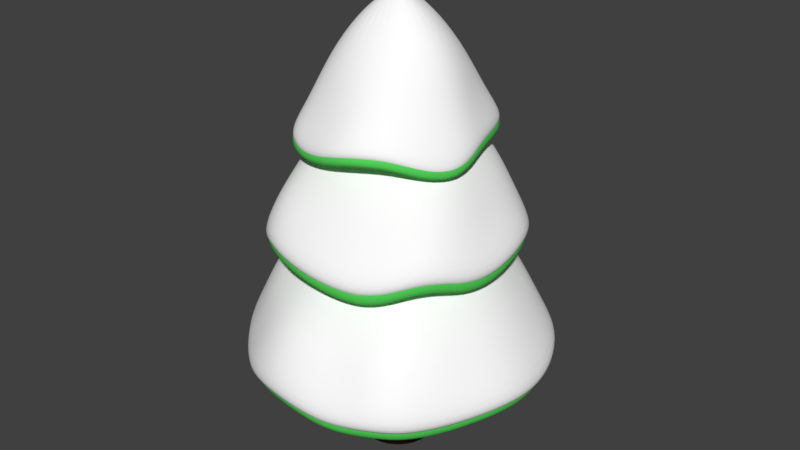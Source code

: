 # Source: SnowPineTree.blend  (saved by Blender 2.79.0; exported with 4.5.12 LTS)
import bpy
from mathutils import Matrix  # noqa: F401  (used for matrix-valued properties, if any)

bpy.ops.wm.read_factory_settings(use_empty=True)
scene = bpy.context.scene
scene.name = 'Scene'

# ---- collections
col_collection_1 = bpy.data.collections.new('Collection 1'); scene.collection.children.link(col_collection_1)

# ---- materials (node trees are filled in below, after node groups)
mat_pinetreebark = bpy.data.materials.new('PineTreeBark')
mat_pinetreebark.alpha_threshold = 0.0
mat_pinetreebark.use_transparent_shadow = False
mat_pinetreebark.diffuse_color = (0.02365, 0.009251, 0.01057, 1.0)
mat_pinetreebark.roughness = 0.5
mat_pinetreeleaves = bpy.data.materials.new('PineTreeLeaves')
mat_pinetreeleaves.alpha_threshold = 0.0
mat_pinetreeleaves.use_transparent_shadow = False
mat_pinetreeleaves.diffuse_color = (0.0927, 0.6738, 0.1039, 1.0)
mat_pinetreeleaves.roughness = 0.5
mat_pinetreeleaves.line_color = (0.0, 0.0, 0.0, 1.0)
mat_pinetreesnow = bpy.data.materials.new('PineTreeSnow')
mat_pinetreesnow.alpha_threshold = 0.0
mat_pinetreesnow.use_transparent_shadow = False
mat_pinetreesnow.diffuse_color = (1.0, 1.0, 1.0, 1.0)
mat_pinetreesnow.roughness = 0.5

# ---- material node trees

# ---- world
world_world = bpy.data.worlds.new('World'); scene.world = world_world
world_world.color = (0.05088, 0.05088, 0.05088)
world_world.use_sun_shadow = False
world_world.sun_shadow_jitter_overblur = 0.0
world_world.cycles.sampling_method = 'MANUAL'

# ---- meshes
me_cylinder_003 = bpy.data.meshes.new('Cylinder.003')
me_cylinder_003.from_pydata([], [], [])
me_cylinder_003.use_remesh_preserve_volume = False
me_cylinder_003.use_remesh_preserve_attributes = False
me_cylinder_003.use_mirror_vertex_groups = False
me_cylinder_003.update()
me_cylinder = bpy.data.meshes.new('Cylinder')
me_cylinder.from_pydata([(0.0, 1.0, -1.65), (2.245e-08, 0.8109, 0.35), (0.1951, 0.9808, -1.65), (0.1582, 0.7954, 0.35), (0.3827, 0.9239, -1.65), (0.3103, 0.7492, 0.35), (0.5556, 0.8315, -1.65), (0.4505, 0.6743, 0.35), (0.7071, 0.7071, -1.65), (0.5734, 0.5734, 0.35), (0.8315, 0.5556, -1.65), (0.6743, 0.4505, 0.35), (0.9239, 0.3827, -1.65), (0.7492, 0.3103, 0.35), (0.9808, 0.1951, -1.65), (0.7954, 0.1582, 0.35), (1.0, 7.55e-08, -1.65), (0.8109, 1.151e-07, 0.35), (0.9808, -0.1951, -1.65), (0.7954, -0.1582, 0.35), (0.9239, -0.3827, -1.65), (0.7492, -0.3103, 0.35), (0.8315, -0.5556, -1.65), (0.6743, -0.4505, 0.35), (0.7071, -0.7071, -1.65), (0.5734, -0.5734, 0.35), (0.5556, -0.8315, -1.65), (0.4505, -0.6743, 0.35), (0.3827, -0.9239, -1.65), (0.3103, -0.7492, 0.35), (0.1951, -0.9808, -1.65), (0.1582, -0.7954, 0.35), (-3.258e-07, -1.0, -1.65), (-2.418e-07, -0.8109, 0.35), (-0.1951, -0.9808, -1.65), (-0.1582, -0.7954, 0.35), (-0.3827, -0.9239, -1.65), (-0.3103, -0.7492, 0.35), (-0.5556, -0.8315, -1.65), (-0.4505, -0.6743, 0.35), (-0.7071, -0.7071, -1.65), (-0.5734, -0.5734, 0.35), (-0.8315, -0.5556, -1.65), (-0.6743, -0.4505, 0.35), (-0.9239, -0.3827, -1.65), (-0.7492, -0.3103, 0.35), (-0.9808, -0.1951, -1.65), (-0.7954, -0.1582, 0.35), (-1.0, 9.656e-07, -1.65), (-0.8109, 8.369e-07, 0.35), (-0.9808, 0.1951, -1.65), (-0.7954, 0.1582, 0.35), (-0.9239, 0.3827, -1.65), (-0.7492, 0.3103, 0.35), (-0.8315, 0.5556, -1.65), (-0.6743, 0.4505, 0.35), (-0.7071, 0.7071, -1.65), (-0.5734, 0.5734, 0.35), (-0.5556, 0.8315, -1.65), (-0.4505, 0.6743, 0.35), (-0.3827, 0.9239, -1.65), (-0.3103, 0.7492, 0.35), (-0.1951, 0.9808, -1.65), (-0.1582, 0.7954, 0.35)], [], [(0, 1, 3, 2), (2, 3, 5, 4), (4, 5, 7, 6), (6, 7, 9, 8), (8, 9, 11, 10), (10, 11, 13, 12), (12, 13, 15, 14), (14, 15, 17, 16), (16, 17, 19, 18), (18, 19, 21, 20), (20, 21, 23, 22), (22, 23, 25, 24), (24, 25, 27, 26), (26, 27, 29, 28), (28, 29, 31, 30), (30, 31, 33, 32), (32, 33, 35, 34), (34, 35, 37, 36), (36, 37, 39, 38), (38, 39, 41, 40), (40, 41, 43, 42), (42, 43, 45, 44), (44, 45, 47, 46), (46, 47, 49, 48), (48, 49, 51, 50), (50, 51, 53, 52), (52, 53, 55, 54), (54, 55, 57, 56), (56, 57, 59, 58), (58, 59, 61, 60), (60, 61, 63, 62), (62, 63, 1, 0)])
me_cylinder.polygons.foreach_set('use_smooth', [True] * 32)
me_cylinder.materials.append(mat_pinetreebark)
me_cylinder.use_remesh_preserve_volume = False
me_cylinder.use_remesh_preserve_attributes = False
me_cylinder.use_mirror_vertex_groups = False
me_cylinder.update()
me_cylinder_007 = bpy.data.meshes.new('Cylinder.007')
me_cylinder_007.from_pydata([(0.01974, 1.354, -1.461), (0.03076, 0.6386, -0.2916), (0.256, 1.341, -1.522), (0.1553, 0.6263, -0.2916), (0.4893, 1.274, -1.567), (0.2751, 0.59, -0.2916), (0.7434, 1.139, -1.519), (0.3855, 0.531, -0.2916), (0.9797, 0.9557, -1.446), (0.4823, 0.4516, -0.2916), (1.153, 0.7492, -1.444), (0.5617, 0.3548, -0.2916), (1.274, 0.519, -1.473), (0.6207, 0.2444, -0.2916), (1.347, 0.2683, -1.489), (0.6571, 0.1246, -0.2916), (1.377, 0.005406, -1.474), (0.6694, 1.935e-07, -0.2916), (1.351, -0.2425, -1.456), (0.6571, -0.1246, -0.2916), (1.268, -0.4883, -1.461), (0.6207, -0.2444, -0.2916), (1.126, -0.7927, -1.464), (0.5617, -0.3548, -0.2916), (0.9494, -1.051, -1.463), (0.4823, -0.4516, -0.2916), (0.7601, -1.184, -1.456), (0.3855, -0.531, -0.2916), (0.5628, -1.254, -1.481), (0.2751, -0.59, -0.2916), (0.3238, -1.323, -1.5), (0.1553, -0.6263, -0.2916), (0.05063, -1.355, -1.464), (0.03076, -0.6386, -0.2916), (-0.2282, -1.336, -1.445), (-0.09382, -0.6263, -0.2916), (-0.4823, -1.252, -1.483), (-0.2136, -0.59, -0.2916), (-0.6975, -1.121, -1.526), (-0.324, -0.531, -0.2916), (-0.8885, -0.9535, -1.531), (-0.4208, -0.4516, -0.2916), (-1.07, -0.7491, -1.491), (-0.5002, -0.3548, -0.2916), (-1.213, -0.516, -1.442), (-0.5592, -0.2444, -0.2916), (-1.292, -0.2631, -1.436), (-0.5956, -0.1246, -0.2916), (-1.318, 0.0003122, -1.435), (-0.6078, 7.619e-07, -0.2916), (-1.288, 0.2781, -1.403), (-0.5956, 0.1246, -0.2916), (-1.21, 0.5422, -1.383), (-0.5592, 0.2444, -0.2916), (-1.09, 0.7675, -1.447), (-0.5002, 0.3548, -0.2916), (-0.9266, 0.9646, -1.493), (-0.4208, 0.4516, -0.2916), (-0.7216, 1.129, -1.474), (-0.324, 0.531, -0.2916), (-0.4919, 1.25, -1.454), (-0.2136, 0.59, -0.2916), (-0.2422, 1.327, -1.458), (-0.09382, 0.6263, -0.2916), (0.03344, 1.213, -1.12), (0.04115, 1.087, -0.7871), (0.03524, 0.8569, -0.5443), (0.2015, 0.8285, -0.5478), (0.2525, 1.038, -0.7943), (0.2514, 1.182, -1.155), (0.3702, 0.755, -0.5546), (0.4729, 0.9247, -0.8081), (0.4691, 1.093, -1.195), (0.519, 0.6649, -0.5591), (0.6625, 0.7963, -0.8201), (0.6958, 0.9695, -1.168), (0.6344, 0.5666, -0.5635), (0.7942, 0.6787, -0.8312), (0.8816, 0.8191, -1.139), (0.7188, 0.4497, -0.5726), (0.8819, 0.5422, -0.8504), (1.009, 0.649, -1.15), (0.7847, 0.3123, -0.5777), (0.9497, 0.3798, -0.8633), (1.118, 0.448, -1.178), (0.8311, 0.1592, -0.5777), (1.005, 0.1938, -0.8639), (1.184, 0.2291, -1.189), (0.8468, 1.473e-07, -0.5777), (1.022, 0.000527, -0.8608), (1.199, 0.002573, -1.166), (0.8311, -0.1592, -0.5777), (0.993, -0.1906, -0.845), (1.153, -0.2148, -1.117), (0.7847, -0.3123, -0.5777), (0.9303, -0.376, -0.8349), (1.071, -0.4366, -1.086), (0.7093, -0.4534, -0.5777), (0.8384, -0.5636, -0.8178), (0.9529, -0.7003, -1.039), (0.6078, -0.577, -0.5777), (0.7192, -0.731, -0.808), (0.8102, -0.931, -1.028), (0.4841, -0.6785, -0.5777), (0.5735, -0.8482, -0.8236), (0.6525, -1.047, -1.067), (0.3431, -0.7539, -0.5777), (0.4091, -0.9224, -0.8557), (0.4786, -1.101, -1.134), (0.19, -0.8004, -0.5777), (0.2248, -0.9758, -0.8608), (0.2729, -1.154, -1.166), (0.03076, -0.8161, -0.5777), (0.03194, -1.003, -0.843), (0.04141, -1.194, -1.115), (-0.1284, -0.8004, -0.5777), (-0.1613, -0.9885, -0.8326), (-0.1931, -1.183, -1.088), (-0.2815, -0.7539, -0.5777), (-0.3482, -0.9278, -0.8417), (-0.4142, -1.106, -1.121), (-0.4219, -0.6832, -0.566), (-0.5192, -0.8394, -0.8305), (-0.6102, -0.981, -1.172), (-0.5443, -0.59, -0.545), (-0.6673, -0.7322, -0.7888), (-0.781, -0.8369, -1.168), (-0.6452, -0.4703, -0.5349), (-0.7895, -0.5907, -0.7659), (-0.9319, -0.666, -1.134), (-0.7212, -0.3253, -0.545), (-0.8827, -0.4099, -0.7888), (-1.049, -0.4595, -1.122), (-0.7689, -0.1639, -0.566), (-0.9418, -0.2061, -0.8328), (-1.117, -0.2303, -1.145), (-0.7853, 8.737e-07, -0.5777), (-0.9621, 0.002308, -0.8563), (-1.138, 0.01022, -1.127), (-0.7696, 0.1592, -0.5777), (-0.9399, 0.2113, -0.825), (-1.109, 0.2694, -1.059), (-0.7232, 0.3123, -0.5777), (-0.8815, 0.406, -0.8063), (-1.038, 0.5075, -1.018), (-0.6478, 0.4534, -0.5777), (-0.7915, 0.5694, -0.825), (-0.9351, 0.6943, -1.076), (-0.5463, 0.577, -0.5777), (-0.6711, 0.7053, -0.8576), (-0.797, 0.8431, -1.156), (-0.4226, 0.6785, -0.5777), (-0.5211, 0.8274, -0.8627), (-0.6211, 0.9769, -1.167), (-0.2803, 0.7652, -0.5685), (-0.3462, 0.9476, -0.8395), (-0.4196, 1.088, -1.153), (-0.125, 0.8317, -0.5521), (-0.1552, 1.046, -0.8051), (-0.1985, 1.178, -1.136), (0.01232, 1.24, -1.546), (0.2242, 1.23, -1.611), (0.4363, 1.17, -1.654), (0.6711, 1.045, -1.604), (0.8927, 0.8747, -1.524), (1.055, 0.6843, -1.516), (1.164, 0.4749, -1.546), (1.231, 0.2462, -1.564), (1.259, 0.007801, -1.551), (1.237, -0.2162, -1.536), (1.163, -0.4434, -1.542), (1.03, -0.7273, -1.553), (0.8656, -0.9716, -1.554), (0.695, -1.092, -1.544), (0.5197, -1.151, -1.563), (0.3051, -1.207, -1.577), (0.0541, -1.236, -1.544), (-0.2035, -1.218, -1.52), (-0.4372, -1.143, -1.547), (-0.6341, -1.024, -1.585), (-0.8097, -0.8704, -1.587), (-0.9737, -0.6839, -1.554), (-1.104, -0.4711, -1.511), (-1.177, -0.2402, -1.504), (-1.2, 0.0004198, -1.504), (-1.174, 0.2536, -1.474), (-1.103, 0.4945, -1.471), (-0.9949, 0.7024, -1.543), (-0.8452, 0.8862, -1.585), (-0.6591, 1.035, -1.565), (-0.4508, 1.145, -1.539), (-0.2234, 1.214, -1.535), (0.01005, 1.128, -1.585), (0.2037, 1.119, -1.641), (0.3992, 1.062, -1.674), (0.6109, 0.9497, -1.632), (0.8118, 0.7951, -1.56), (0.9609, 0.6215, -1.552), (1.06, 0.4314, -1.578), (1.121, 0.2235, -1.593), (1.146, 0.007887, -1.583), (1.128, -0.1958, -1.572), (1.06, -0.4045, -1.577), (0.9402, -0.6585, -1.59), (0.7899, -0.8798, -1.587), (0.6343, -0.9936, -1.58), (0.4747, -1.048, -1.595), (0.2798, -1.096, -1.604), (0.05259, -1.122, -1.576), (-0.1813, -1.106, -1.551), (-0.3949, -1.038, -1.567), (-0.5763, -0.9294, -1.597), (-0.7378, -0.7904, -1.598), (-0.8847, -0.621, -1.575), (-1.0, -0.4278, -1.543), (-1.066, -0.2181, -1.539), (-1.087, 0.0003254, -1.538), (-1.063, 0.2289, -1.514), (-0.9998, 0.4473, -1.522), (-0.902, 0.6384, -1.591), (-0.7658, 0.8078, -1.628), (-0.5978, 0.9434, -1.609), (-0.4093, 1.042, -1.582), (-0.2028, 1.104, -1.573)], [], [(66, 1, 3, 67), (67, 3, 5, 70), (70, 5, 7, 73), (73, 7, 9, 76), (76, 9, 11, 79), (79, 11, 13, 82), (82, 13, 15, 85), (85, 15, 17, 88), (88, 17, 19, 91), (91, 19, 21, 94), (94, 21, 23, 97), (97, 23, 25, 100), (100, 25, 27, 103), (103, 27, 29, 106), (106, 29, 31, 109), (109, 31, 33, 112), (112, 33, 35, 115), (115, 35, 37, 118), (118, 37, 39, 121), (121, 39, 41, 124), (124, 41, 43, 127), (127, 43, 45, 130), (130, 45, 47, 133), (133, 47, 49, 136), (136, 49, 51, 139), (139, 51, 53, 142), (142, 53, 55, 145), (145, 55, 57, 148), (148, 57, 59, 151), (151, 59, 61, 154), (154, 61, 63, 157), (157, 63, 1, 66), (14, 16, 168, 167), (62, 159, 64, 0), (159, 158, 65, 64), (158, 157, 66, 65), (60, 156, 159, 62), (156, 155, 158, 159), (155, 154, 157, 158), (58, 153, 156, 60), (153, 152, 155, 156), (152, 151, 154, 155), (56, 150, 153, 58), (150, 149, 152, 153), (149, 148, 151, 152), (54, 147, 150, 56), (147, 146, 149, 150), (146, 145, 148, 149), (52, 144, 147, 54), (144, 143, 146, 147), (143, 142, 145, 146), (50, 141, 144, 52), (141, 140, 143, 144), (140, 139, 142, 143), (48, 138, 141, 50), (138, 137, 140, 141), (137, 136, 139, 140), (46, 135, 138, 48), (135, 134, 137, 138), (134, 133, 136, 137), (44, 132, 135, 46), (132, 131, 134, 135), (131, 130, 133, 134), (42, 129, 132, 44), (129, 128, 131, 132), (128, 127, 130, 131), (40, 126, 129, 42), (126, 125, 128, 129), (125, 124, 127, 128), (38, 123, 126, 40), (123, 122, 125, 126), (122, 121, 124, 125), (36, 120, 123, 38), (120, 119, 122, 123), (119, 118, 121, 122), (34, 117, 120, 36), (117, 116, 119, 120), (116, 115, 118, 119), (32, 114, 117, 34), (114, 113, 116, 117), (113, 112, 115, 116), (30, 111, 114, 32), (111, 110, 113, 114), (110, 109, 112, 113), (28, 108, 111, 30), (108, 107, 110, 111), (107, 106, 109, 110), (26, 105, 108, 28), (105, 104, 107, 108), (104, 103, 106, 107), (24, 102, 105, 26), (102, 101, 104, 105), (101, 100, 103, 104), (22, 99, 102, 24), (99, 98, 101, 102), (98, 97, 100, 101), (20, 96, 99, 22), (96, 95, 98, 99), (95, 94, 97, 98), (18, 93, 96, 20), (93, 92, 95, 96), (92, 91, 94, 95), (16, 90, 93, 18), (90, 89, 92, 93), (89, 88, 91, 92), (14, 87, 90, 16), (87, 86, 89, 90), (86, 85, 88, 89), (12, 84, 87, 14), (84, 83, 86, 87), (83, 82, 85, 86), (10, 81, 84, 12), (81, 80, 83, 84), (80, 79, 82, 83), (8, 78, 81, 10), (78, 77, 80, 81), (77, 76, 79, 80), (6, 75, 78, 8), (75, 74, 77, 78), (74, 73, 76, 77), (4, 72, 75, 6), (72, 71, 74, 75), (71, 70, 73, 74), (2, 69, 72, 4), (69, 68, 71, 72), (68, 67, 70, 71), (0, 64, 69, 2), (64, 65, 68, 69), (65, 66, 67, 68), (175, 176, 208, 207), (32, 34, 177, 176), (50, 52, 186, 185), (6, 8, 164, 163), (24, 26, 173, 172), (42, 44, 182, 181), (60, 62, 191, 190), (16, 18, 169, 168), (34, 36, 178, 177), (52, 54, 187, 186), (8, 10, 165, 164), (26, 28, 174, 173), (44, 46, 183, 182), (0, 2, 161, 160), (62, 0, 160, 191), (18, 20, 170, 169), (36, 38, 179, 178), (54, 56, 188, 187), (10, 12, 166, 165), (28, 30, 175, 174), (46, 48, 184, 183), (2, 4, 162, 161), (20, 22, 171, 170), (38, 40, 180, 179), (56, 58, 189, 188), (12, 14, 167, 166), (30, 32, 176, 175), (48, 50, 185, 184), (4, 6, 163, 162), (22, 24, 172, 171), (40, 42, 181, 180), (58, 60, 190, 189), (192, 193, 194, 195, 196, 197, 198, 199, 200, 201, 202, 203, 204, 205, 206, 207, 208, 209, 210, 211, 212, 213, 214, 215, 216, 217, 218, 219, 220, 221, 222, 223), (162, 163, 195, 194), (189, 190, 222, 221), (176, 177, 209, 208), (163, 164, 196, 195), (190, 191, 223, 222), (177, 178, 210, 209), (164, 165, 197, 196), (191, 160, 192, 223), (178, 179, 211, 210), (165, 166, 198, 197), (179, 180, 212, 211), (166, 167, 199, 198), (180, 181, 213, 212), (167, 168, 200, 199), (181, 182, 214, 213), (168, 169, 201, 200), (182, 183, 215, 214), (169, 170, 202, 201), (183, 184, 216, 215), (170, 171, 203, 202), (184, 185, 217, 216), (171, 172, 204, 203), (185, 186, 218, 217), (172, 173, 205, 204), (186, 187, 219, 218), (173, 174, 206, 205), (160, 161, 193, 192), (187, 188, 220, 219), (174, 175, 207, 206), (161, 162, 194, 193), (188, 189, 221, 220)])
me_cylinder_007.polygons.foreach_set('use_smooth', [True] * 193)
me_cylinder_007.materials.append(mat_pinetreeleaves)
me_cylinder_007.use_remesh_preserve_volume = False
me_cylinder_007.use_remesh_preserve_attributes = False
me_cylinder_007.use_mirror_vertex_groups = False
me_cylinder_007.update()
me_cylinder_006 = bpy.data.meshes.new('Cylinder.006')
me_cylinder_006.from_pydata([(0.03951, 1.333, -1.529), (0.03072, 0.6387, -0.2899), (0.2968, 1.317, -1.5), (0.1553, 0.6263, -0.2916), (0.5468, 1.246, -1.529), (0.2751, 0.59, -0.2916), (0.7799, 1.121, -1.562), (0.3855, 0.531, -0.2916), (0.9783, 0.9683, -1.538), (0.4817, 0.4526, -0.29), (1.134, 0.7933, -1.492), (0.5608, 0.3564, -0.2889), (1.253, 0.5744, -1.469), (0.6202, 0.2454, -0.29), (1.329, 0.307, -1.493), (0.6571, 0.1246, -0.2916), (1.352, 0.01565, -1.539), (0.6694, 1.935e-07, -0.2916), (1.326, -0.2631, -1.562), (0.6571, -0.1246, -0.2916), (1.256, -0.516, -1.528), (0.6214, -0.2444, -0.2896), (1.146, -0.7491, -1.464), (0.5628, -0.3548, -0.2883), (0.9911, -0.9535, -1.473), (0.483, -0.4516, -0.2896), (0.8003, -1.121, -1.547), (0.3856, -0.531, -0.2916), (0.5744, -1.246, -1.586), (0.2764, -0.5903, -0.2916), (0.3081, -1.324, -1.559), (0.1574, -0.6269, -0.2916), (0.002802, -1.355, -1.519), (0.03204, -0.6389, -0.2916), (-0.3082, -1.332, -1.468), (-0.09378, -0.6263, -0.2916), (-0.5629, -1.252, -1.426), (-0.2136, -0.59, -0.2916), (-0.7587, -1.124, -1.454), (-0.324, -0.531, -0.2916), (-0.9212, -0.9535, -1.545), (-0.4208, -0.4516, -0.2916), (-1.083, -0.7491, -1.59), (-0.5002, -0.3547, -0.2916), (-1.209, -0.516, -1.55), (-0.5586, -0.2421, -0.2909), (-1.289, -0.2617, -1.474), (-0.5946, -0.1208, -0.2904), (-1.318, 0.0004129, -1.457), (-0.6072, 0.002313, -0.2909), (-1.294, 0.2564, -1.489), (-0.5955, 0.1247, -0.2916), (-1.221, 0.4919, -1.491), (-0.5592, 0.2444, -0.2916), (-1.1, 0.713, -1.459), (-0.5002, 0.3548, -0.2916), (-0.9306, 0.924, -1.426), (-0.4208, 0.4516, -0.2916), (-0.7176, 1.108, -1.459), (-0.324, 0.531, -0.2916), (-0.4765, 1.231, -1.529), (-0.2137, 0.5901, -0.2899), (-0.2205, 1.302, -1.562), (-0.09389, 0.6264, -0.2887), (0.03504, 1.164, -1.166), (0.02905, 0.9965, -0.7819), (0.02971, 0.8179, -0.5292), (0.1894, 0.8014, -0.5495), (0.2236, 0.9762, -0.8163), (0.2606, 1.146, -1.168), (0.3404, 0.7584, -0.5629), (0.4065, 0.9257, -0.8383), (0.4788, 1.082, -1.204), (0.4755, 0.6935, -0.553), (0.5683, 0.8511, -0.8259), (0.6773, 0.9805, -1.212), (0.5929, 0.6028, -0.5352), (0.7081, 0.7462, -0.7928), (0.8445, 0.8549, -1.176), (0.6918, 0.4837, -0.5277), (0.8266, 0.6043, -0.7775), (0.9798, 0.699, -1.13), (0.7698, 0.3381, -0.5352), (0.9234, 0.4239, -0.7918), (1.087, 0.5007, -1.127), (0.8225, 0.1742, -0.553), (0.9907, 0.2188, -0.8226), (1.16, 0.2638, -1.166), (0.8473, 0.003979, -0.5625), (1.025, 0.007144, -0.8375), (1.186, 0.01047, -1.209), (0.841, -0.1592, -0.5468), (1.022, -0.1938, -0.8128), (1.171, -0.2284, -1.197), (0.8017, -0.3123, -0.5245), (0.9774, -0.3802, -0.7738), (1.119, -0.4481, -1.145), (0.7293, -0.4534, -0.5152), (0.8914, -0.552, -0.7559), (1.022, -0.6506, -1.098), (0.6277, -0.5778, -0.5245), (0.7684, -0.7042, -0.7738), (0.8776, -0.8281, -1.123), (0.5103, -0.6829, -0.5468), (0.6288, -0.8339, -0.8133), (0.7071, -0.976, -1.199), (0.3777, -0.7625, -0.569), (0.4715, -0.9326, -0.8528), (0.5157, -1.087, -1.237), (0.2286, -0.8107, -0.5777), (0.2907, -0.9923, -0.8639), (0.2962, -1.158, -1.222), (0.06368, -0.8249, -0.5777), (0.06738, -1.008, -0.8422), (0.01907, -1.183, -1.166), (-0.1107, -0.8055, -0.5762), (-0.1771, -0.9817, -0.8141), (-0.273, -1.156, -1.101), (-0.2791, -0.7553, -0.5742), (-0.3947, -0.9192, -0.7989), (-0.5141, -1.084, -1.058), (-0.4238, -0.6785, -0.5762), (-0.5607, -0.826, -0.8124), (-0.6891, -0.9744, -1.089), (-0.5437, -0.5673, -0.5746), (-0.6839, -0.6844, -0.837), (-0.8229, -0.8272, -1.178), (-0.6385, -0.4187, -0.5666), (-0.7804, -0.4941, -0.8483), (-0.9365, -0.636, -1.232), (-0.7072, -0.2527, -0.5586), (-0.86, -0.2793, -0.8326), (-1.036, -0.4044, -1.202), (-0.7508, -0.08916, -0.5552), (-0.9113, -0.07287, -0.825), (-1.099, -0.1624, -1.149), (-0.7693, 0.0596, -0.5586), (-0.9358, 0.1007, -0.8312), (-1.126, 0.05197, -1.143), (-0.7603, 0.1939, -0.5666), (-0.9304, 0.2433, -0.8339), (-1.117, 0.2309, -1.156), (-0.7206, 0.3219, -0.5744), (-0.8886, 0.3748, -0.8312), (-1.064, 0.4008, -1.145), (-0.648, 0.4526, -0.577), (-0.8044, 0.518, -0.8288), (-0.9607, 0.5838, -1.119), (-0.5465, 0.5773, -0.5698), (-0.6789, 0.6775, -0.8237), (-0.8111, 0.7763, -1.108), (-0.4232, 0.6796, -0.5496), (-0.5244, 0.8197, -0.808), (-0.6247, 0.9489, -1.124), (-0.2826, 0.7558, -0.5293), (-0.3512, 0.9208, -0.782), (-0.4136, 1.073, -1.164), (-0.1297, 0.8025, -0.5207), (-0.1649, 0.9776, -0.7679), (-0.1918, 1.138, -1.177), (0.04058, 1.214, -1.61), (0.2747, 1.201, -1.586), (0.5019, 1.137, -1.61), (0.7146, 1.024, -1.643), (0.8941, 0.8882, -1.62), (1.035, 0.7319, -1.573), (1.142, 0.5349, -1.543), (1.21, 0.2881, -1.574), (1.232, 0.01807, -1.62), (1.208, -0.2399, -1.643), (1.145, -0.4711, -1.608), (1.046, -0.6839, -1.544), (0.91, -0.8705, -1.555), (0.7376, -1.024, -1.629), (0.5321, -1.137, -1.669), (0.2869, -1.209, -1.643), (0.00423, -1.238, -1.603), (-0.2866, -1.218, -1.548), (-0.5182, -1.145, -1.51), (-0.6913, -1.027, -1.546), (-0.8366, -0.8706, -1.629), (-0.9841, -0.6839, -1.673), (-1.1, -0.4711, -1.632), (-1.174, -0.2399, -1.557), (-1.2, 1.606e-05, -1.539), (-1.178, 0.2343, -1.577), (-1.112, 0.4515, -1.585), (-1.001, 0.6536, -1.552), (-0.8467, 0.8436, -1.512), (-0.6514, 1.009, -1.54), (-0.4305, 1.12, -1.609), (-0.1964, 1.185, -1.643), (0.04017, 1.102, -1.642), (0.2528, 1.09, -1.624), (0.4587, 1.032, -1.641), (0.6515, 0.9301, -1.668), (0.814, 0.8083, -1.65), (0.9419, 0.6664, -1.608), (1.039, 0.4872, -1.578), (1.1, 0.263, -1.608), (1.12, 0.01764, -1.649), (1.099, -0.2175, -1.668), (1.042, -0.4278, -1.638), (0.952, -0.621, -1.583), (0.83, -0.7904, -1.593), (0.6738, -0.9294, -1.658), (0.4868, -1.033, -1.692), (0.2638, -1.098, -1.672), (0.007577, -1.124, -1.636), (-0.2572, -1.106, -1.583), (-0.4682, -1.04, -1.552), (-0.6245, -0.9326, -1.588), (-0.7567, -0.7906, -1.66), (-0.8906, -0.621, -1.696), (-0.9957, -0.4278, -1.661), (-1.063, -0.218, -1.597), (-1.087, 1.06e-06, -1.583), (-1.067, 0.2131, -1.619), (-1.006, 0.4118, -1.63), (-0.9054, 0.596, -1.599), (-0.7655, 0.7672, -1.559), (-0.5881, 0.9153, -1.58), (-0.3876, 1.016, -1.639), (-0.1752, 1.075, -1.668)], [], [(66, 1, 3, 67), (67, 3, 5, 70), (70, 5, 7, 73), (73, 7, 9, 76), (76, 9, 11, 79), (79, 11, 13, 82), (82, 13, 15, 85), (85, 15, 17, 88), (88, 17, 19, 91), (91, 19, 21, 94), (94, 21, 23, 97), (97, 23, 25, 100), (100, 25, 27, 103), (103, 27, 29, 106), (106, 29, 31, 109), (109, 31, 33, 112), (112, 33, 35, 115), (115, 35, 37, 118), (118, 37, 39, 121), (121, 39, 41, 124), (124, 41, 43, 127), (127, 43, 45, 130), (130, 45, 47, 133), (133, 47, 49, 136), (136, 49, 51, 139), (139, 51, 53, 142), (142, 53, 55, 145), (145, 55, 57, 148), (148, 57, 59, 151), (151, 59, 61, 154), (154, 61, 63, 157), (157, 63, 1, 66), (14, 16, 168, 167), (62, 159, 64, 0), (159, 158, 65, 64), (158, 157, 66, 65), (60, 156, 159, 62), (156, 155, 158, 159), (155, 154, 157, 158), (58, 153, 156, 60), (153, 152, 155, 156), (152, 151, 154, 155), (56, 150, 153, 58), (150, 149, 152, 153), (149, 148, 151, 152), (54, 147, 150, 56), (147, 146, 149, 150), (146, 145, 148, 149), (52, 144, 147, 54), (144, 143, 146, 147), (143, 142, 145, 146), (50, 141, 144, 52), (141, 140, 143, 144), (140, 139, 142, 143), (48, 138, 141, 50), (138, 137, 140, 141), (137, 136, 139, 140), (46, 135, 138, 48), (135, 134, 137, 138), (134, 133, 136, 137), (44, 132, 135, 46), (132, 131, 134, 135), (131, 130, 133, 134), (42, 129, 132, 44), (129, 128, 131, 132), (128, 127, 130, 131), (40, 126, 129, 42), (126, 125, 128, 129), (125, 124, 127, 128), (38, 123, 126, 40), (123, 122, 125, 126), (122, 121, 124, 125), (36, 120, 123, 38), (120, 119, 122, 123), (119, 118, 121, 122), (34, 117, 120, 36), (117, 116, 119, 120), (116, 115, 118, 119), (32, 114, 117, 34), (114, 113, 116, 117), (113, 112, 115, 116), (30, 111, 114, 32), (111, 110, 113, 114), (110, 109, 112, 113), (28, 108, 111, 30), (108, 107, 110, 111), (107, 106, 109, 110), (26, 105, 108, 28), (105, 104, 107, 108), (104, 103, 106, 107), (24, 102, 105, 26), (102, 101, 104, 105), (101, 100, 103, 104), (22, 99, 102, 24), (99, 98, 101, 102), (98, 97, 100, 101), (20, 96, 99, 22), (96, 95, 98, 99), (95, 94, 97, 98), (18, 93, 96, 20), (93, 92, 95, 96), (92, 91, 94, 95), (16, 90, 93, 18), (90, 89, 92, 93), (89, 88, 91, 92), (14, 87, 90, 16), (87, 86, 89, 90), (86, 85, 88, 89), (12, 84, 87, 14), (84, 83, 86, 87), (83, 82, 85, 86), (10, 81, 84, 12), (81, 80, 83, 84), (80, 79, 82, 83), (8, 78, 81, 10), (78, 77, 80, 81), (77, 76, 79, 80), (6, 75, 78, 8), (75, 74, 77, 78), (74, 73, 76, 77), (4, 72, 75, 6), (72, 71, 74, 75), (71, 70, 73, 74), (2, 69, 72, 4), (69, 68, 71, 72), (68, 67, 70, 71), (0, 64, 69, 2), (64, 65, 68, 69), (65, 66, 67, 68), (175, 176, 208, 207), (32, 34, 177, 176), (50, 52, 186, 185), (6, 8, 164, 163), (24, 26, 173, 172), (42, 44, 182, 181), (60, 62, 191, 190), (16, 18, 169, 168), (34, 36, 178, 177), (52, 54, 187, 186), (8, 10, 165, 164), (26, 28, 174, 173), (44, 46, 183, 182), (0, 2, 161, 160), (62, 0, 160, 191), (18, 20, 170, 169), (36, 38, 179, 178), (54, 56, 188, 187), (10, 12, 166, 165), (28, 30, 175, 174), (46, 48, 184, 183), (2, 4, 162, 161), (20, 22, 171, 170), (38, 40, 180, 179), (56, 58, 189, 188), (12, 14, 167, 166), (30, 32, 176, 175), (48, 50, 185, 184), (4, 6, 163, 162), (22, 24, 172, 171), (40, 42, 181, 180), (58, 60, 190, 189), (192, 193, 194, 195, 196, 197, 198, 199, 200, 201, 202, 203, 204, 205, 206, 207, 208, 209, 210, 211, 212, 213, 214, 215, 216, 217, 218, 219, 220, 221, 222, 223), (162, 163, 195, 194), (189, 190, 222, 221), (176, 177, 209, 208), (163, 164, 196, 195), (190, 191, 223, 222), (177, 178, 210, 209), (164, 165, 197, 196), (191, 160, 192, 223), (178, 179, 211, 210), (165, 166, 198, 197), (179, 180, 212, 211), (166, 167, 199, 198), (180, 181, 213, 212), (167, 168, 200, 199), (181, 182, 214, 213), (168, 169, 201, 200), (182, 183, 215, 214), (169, 170, 202, 201), (183, 184, 216, 215), (170, 171, 203, 202), (184, 185, 217, 216), (171, 172, 204, 203), (185, 186, 218, 217), (172, 173, 205, 204), (186, 187, 219, 218), (173, 174, 206, 205), (160, 161, 193, 192), (187, 188, 220, 219), (174, 175, 207, 206), (161, 162, 194, 193), (188, 189, 221, 220)])
me_cylinder_006.polygons.foreach_set('use_smooth', [True] * 193)
me_cylinder_006.materials.append(mat_pinetreeleaves)
me_cylinder_006.use_remesh_preserve_volume = False
me_cylinder_006.use_remesh_preserve_attributes = False
me_cylinder_006.use_mirror_vertex_groups = False
me_cylinder_006.update()
me_cylinder_005 = bpy.data.meshes.new('Cylinder.005')
me_cylinder_005.from_pydata([(0.07651, 1.241, -1.485), (0.03076, 3.502e-07, -0.008279), (0.3221, 1.237, -1.532), (0.5594, 1.201, -1.527), (0.7682, 1.109, -1.513), (0.9455, 0.9459, -1.5), (1.071, 0.7104, -1.496), (1.162, 0.4355, -1.491), (1.235, 0.1634, -1.51), (1.295, -0.0754, -1.571), (1.313, -0.2944, -1.633), (1.269, -0.5121, -1.66), (1.152, -0.7405, -1.618), (0.9841, -0.9491, -1.528), (0.7828, -1.12, -1.455), (0.5629, -1.246, -1.448), (0.3222, -1.32, -1.471), (0.05502, -1.336, -1.528), (-0.2276, -1.297, -1.588), (-0.5015, -1.214, -1.608), (-0.7323, -1.096, -1.575), (-0.8797, -0.9376, -1.559), (-0.9774, -0.7429, -1.553), (-1.066, -0.5159, -1.543), (-1.172, -0.2631, -1.521), (-1.258, -0.001256, -1.496), (-1.28, 0.2591, -1.496), (-1.212, 0.5089, -1.529), (-1.083, 0.7396, -1.542), (-0.9017, 0.9403, -1.493), (-0.6804, 1.099, -1.414), (-0.4312, 1.192, -1.37), (-0.1759, 1.232, -1.411), (0.03748, 1.013, -1.126), (-0.02284, 0.7461, -0.5895), (0.005902, 0.3618, -0.215), (0.08219, 0.3447, -0.2104), (0.1411, 0.7249, -0.5891), (0.2498, 1.0, -1.159), (0.1571, 0.3259, -0.2161), (0.3029, 0.6817, -0.6035), (0.4565, 0.9651, -1.175), (0.2334, 0.3044, -0.2322), (0.4534, 0.6179, -0.629), (0.6372, 0.8931, -1.187), (0.3092, 0.2731, -0.2523), (0.5852, 0.5327, -0.6577), (0.787, 0.7675, -1.19), (0.3768, 0.226, -0.2663), (0.6929, 0.4271, -0.6727), (0.8941, 0.5848, -1.189), (0.4274, 0.1625, -0.2697), (0.7726, 0.3025, -0.6677), (0.9747, 0.3689, -1.186), (0.4548, 0.08625, -0.2616), (0.8206, 0.1613, -0.6441), (1.039, 0.1539, -1.182), (0.4576, 0.004059, -0.2452), (0.8386, 0.008298, -0.6116), (1.085, -0.04412, -1.195), (0.4438, -0.07642, -0.232), (0.8253, -0.1456, -0.5857), (1.093, -0.2307, -1.215), (0.4171, -0.1529, -0.2266), (0.7807, -0.2947, -0.5752), (1.051, -0.4157, -1.225), (0.3791, -0.2249, -0.2304), (0.7059, -0.4338, -0.5857), (0.9524, -0.6043, -1.212), (0.3303, -0.2916, -0.2425), (0.6046, -0.557, -0.6117), (0.8151, -0.7754, -1.181), (0.2704, -0.3513, -0.2606), (0.4855, -0.6591, -0.6473), (0.6582, -0.9164, -1.163), (0.1993, -0.4006, -0.2809), (0.3527, -0.7355, -0.6839), (0.4856, -1.02, -1.173), (0.1183, -0.435, -0.2991), (0.2078, -0.7829, -0.7131), (0.2946, -1.081, -1.196), (0.03095, -0.4501, -0.3113), (0.05362, -0.7994, -0.7284), (0.07977, -1.095, -1.239), (-0.05741, -0.4433, -0.3148), (-0.1053, -0.7841, -0.7278), (-0.1526, -1.065, -1.277), (-0.1419, -0.4182, -0.3168), (-0.2622, -0.7386, -0.7234), (-0.3818, -0.9982, -1.284), (-0.2191, -0.3783, -0.3238), (-0.4048, -0.6648, -0.7254), (-0.5814, -0.8999, -1.256), (-0.2868, -0.3242, -0.3335), (-0.5243, -0.5655, -0.7375), (-0.7192, -0.7695, -1.237), (-0.3425, -0.2581, -0.3412), (-0.6172, -0.4476, -0.7522), (-0.8095, -0.609, -1.236), (-0.3835, -0.1823, -0.3446), (-0.6847, -0.3158, -0.7624), (-0.884, -0.4226, -1.239), (-0.4076, -0.09968, -0.3423), (-0.7288, -0.1743, -0.7629), (-0.9595, -0.219, -1.233), (-0.4136, -0.01398, -0.3346), (-0.7472, -0.02714, -0.7527), (-1.02, -0.0102, -1.217), (-0.4037, 0.07153, -0.323), (-0.7387, 0.1219, -0.7329), (-1.037, 0.1986, -1.206), (-0.3821, 0.1549, -0.3103), (-0.7029, 0.2695, -0.7102), (-0.9877, 0.4015, -1.212), (-0.3463, 0.2312, -0.2956), (-0.643, 0.4114, -0.6891), (-0.8873, 0.5913, -1.205), (-0.2949, 0.2943, -0.2781), (-0.5586, 0.5351, -0.6649), (-0.7414, 0.7596, -1.169), (-0.2295, 0.3397, -0.2592), (-0.4516, 0.6332, -0.6397), (-0.5647, 0.8971, -1.122), (-0.1541, 0.3647, -0.2408), (-0.3242, 0.7018, -0.617), (-0.3719, 0.9784, -1.087), (-0.07375, 0.3705, -0.2257), (-0.1796, 0.7392, -0.6004), (-0.1705, 1.011, -1.094), (0.07428, 1.129, -1.561), (0.299, 1.124, -1.606), (0.5142, 1.091, -1.605), (0.7036, 1.009, -1.591), (0.8625, 0.8606, -1.575), (0.976, 0.6452, -1.563), (1.059, 0.395, -1.557), (1.125, 0.1464, -1.577), (1.179, -0.07399, -1.634), (1.195, -0.2739, -1.691), (1.159, -0.4703, -1.715), (1.054, -0.6756, -1.68), (0.901, -0.866, -1.599), (0.7188, -1.023, -1.529), (0.5193, -1.137, -1.517), (0.2983, -1.203, -1.547), (0.05296, -1.216, -1.606), (-0.206, -1.18, -1.666), (-0.4572, -1.104, -1.687), (-0.6653, -0.9957, -1.657), (-0.7972, -0.8528, -1.637), (-0.8855, -0.6766, -1.624), (-0.9669, -0.4706, -1.607), (-1.062, -0.2402, -1.588), (-1.139, -0.001903, -1.575), (-1.162, 0.235, -1.582), (-1.103, 0.4625, -1.615), (-0.9844, 0.6723, -1.627), (-0.8182, 0.8554, -1.578), (-0.6164, 0.9985, -1.5), (-0.39, 1.082, -1.461), (-0.1569, 1.119, -1.494), (0.06875, 1.027, -1.597), (0.2741, 1.021, -1.636), (0.4697, 0.9893, -1.639), (0.6423, 0.9146, -1.625), (0.7861, 0.7798, -1.608), (0.8905, 0.5854, -1.592), (0.9676, 0.3609, -1.585), (1.028, 0.1364, -1.602), (1.074, -0.06643, -1.651), (1.087, -0.2504, -1.7), (1.053, -0.429, -1.721), (0.9599, -0.6136, -1.693), (0.821, -0.7863, -1.625), (0.6571, -0.9283, -1.565), (0.4767, -1.033, -1.552), (0.2748, -1.092, -1.586), (0.05141, -1.103, -1.642), (-0.1836, -1.07, -1.695), (-0.4116, -1.001, -1.714), (-0.6002, -0.9023, -1.689), (-0.7218, -0.773, -1.667), (-0.8049, -0.6136, -1.649), (-0.881, -0.4271, -1.629), (-0.964, -0.2183, -1.614), (-1.03, -0.002307, -1.611), (-1.05, 0.2121, -1.623), (-0.9985, 0.4182, -1.655), (-0.8904, 0.6083, -1.666), (-0.7399, 0.7749, -1.62), (-0.5577, 0.9044, -1.55), (-0.3537, 0.9808, -1.517), (-0.1422, 1.017, -1.54)], [], [(35, 1, 36), (36, 1, 39), (39, 1, 42), (42, 1, 45), (45, 1, 48), (48, 1, 51), (51, 1, 54), (54, 1, 57), (57, 1, 60), (60, 1, 63), (63, 1, 66), (66, 1, 69), (69, 1, 72), (72, 1, 75), (75, 1, 78), (78, 1, 81), (81, 1, 84), (84, 1, 87), (87, 1, 90), (90, 1, 93), (93, 1, 96), (96, 1, 99), (99, 1, 102), (102, 1, 105), (105, 1, 108), (108, 1, 111), (111, 1, 114), (114, 1, 117), (117, 1, 120), (120, 1, 123), (123, 1, 126), (126, 1, 35), (8, 9, 137, 136), (32, 128, 33, 0), (128, 127, 34, 33), (127, 126, 35, 34), (31, 125, 128, 32), (125, 124, 127, 128), (124, 123, 126, 127), (30, 122, 125, 31), (122, 121, 124, 125), (121, 120, 123, 124), (29, 119, 122, 30), (119, 118, 121, 122), (118, 117, 120, 121), (28, 116, 119, 29), (116, 115, 118, 119), (115, 114, 117, 118), (27, 113, 116, 28), (113, 112, 115, 116), (112, 111, 114, 115), (26, 110, 113, 27), (110, 109, 112, 113), (109, 108, 111, 112), (25, 107, 110, 26), (107, 106, 109, 110), (106, 105, 108, 109), (24, 104, 107, 25), (104, 103, 106, 107), (103, 102, 105, 106), (23, 101, 104, 24), (101, 100, 103, 104), (100, 99, 102, 103), (22, 98, 101, 23), (98, 97, 100, 101), (97, 96, 99, 100), (21, 95, 98, 22), (95, 94, 97, 98), (94, 93, 96, 97), (20, 92, 95, 21), (92, 91, 94, 95), (91, 90, 93, 94), (19, 89, 92, 20), (89, 88, 91, 92), (88, 87, 90, 91), (18, 86, 89, 19), (86, 85, 88, 89), (85, 84, 87, 88), (17, 83, 86, 18), (83, 82, 85, 86), (82, 81, 84, 85), (16, 80, 83, 17), (80, 79, 82, 83), (79, 78, 81, 82), (15, 77, 80, 16), (77, 76, 79, 80), (76, 75, 78, 79), (14, 74, 77, 15), (74, 73, 76, 77), (73, 72, 75, 76), (13, 71, 74, 14), (71, 70, 73, 74), (70, 69, 72, 73), (12, 68, 71, 13), (68, 67, 70, 71), (67, 66, 69, 70), (11, 65, 68, 12), (65, 64, 67, 68), (64, 63, 66, 67), (10, 62, 65, 11), (62, 61, 64, 65), (61, 60, 63, 64), (9, 59, 62, 10), (59, 58, 61, 62), (58, 57, 60, 61), (8, 56, 59, 9), (56, 55, 58, 59), (55, 54, 57, 58), (7, 53, 56, 8), (53, 52, 55, 56), (52, 51, 54, 55), (6, 50, 53, 7), (50, 49, 52, 53), (49, 48, 51, 52), (5, 47, 50, 6), (47, 46, 49, 50), (46, 45, 48, 49), (4, 44, 47, 5), (44, 43, 46, 47), (43, 42, 45, 46), (3, 41, 44, 4), (41, 40, 43, 44), (40, 39, 42, 43), (2, 38, 41, 3), (38, 37, 40, 41), (37, 36, 39, 40), (0, 33, 38, 2), (33, 34, 37, 38), (34, 35, 36, 37), (144, 145, 177, 176), (17, 18, 146, 145), (26, 27, 155, 154), (4, 5, 133, 132), (13, 14, 142, 141), (22, 23, 151, 150), (31, 32, 160, 159), (9, 10, 138, 137), (18, 19, 147, 146), (27, 28, 156, 155), (5, 6, 134, 133), (14, 15, 143, 142), (23, 24, 152, 151), (0, 2, 130, 129), (32, 0, 129, 160), (10, 11, 139, 138), (19, 20, 148, 147), (28, 29, 157, 156), (6, 7, 135, 134), (15, 16, 144, 143), (24, 25, 153, 152), (2, 3, 131, 130), (11, 12, 140, 139), (20, 21, 149, 148), (29, 30, 158, 157), (7, 8, 136, 135), (16, 17, 145, 144), (25, 26, 154, 153), (3, 4, 132, 131), (12, 13, 141, 140), (21, 22, 150, 149), (30, 31, 159, 158), (161, 162, 163, 164, 165, 166, 167, 168, 169, 170, 171, 172, 173, 174, 175, 176, 177, 178, 179, 180, 181, 182, 183, 184, 185, 186, 187, 188, 189, 190, 191, 192), (131, 132, 164, 163), (158, 159, 191, 190), (145, 146, 178, 177), (132, 133, 165, 164), (159, 160, 192, 191), (146, 147, 179, 178), (133, 134, 166, 165), (160, 129, 161, 192), (147, 148, 180, 179), (134, 135, 167, 166), (148, 149, 181, 180), (135, 136, 168, 167), (149, 150, 182, 181), (136, 137, 169, 168), (150, 151, 183, 182), (137, 138, 170, 169), (151, 152, 184, 183), (138, 139, 171, 170), (152, 153, 185, 184), (139, 140, 172, 171), (153, 154, 186, 185), (140, 141, 173, 172), (154, 155, 187, 186), (141, 142, 174, 173), (155, 156, 188, 187), (142, 143, 175, 174), (129, 130, 162, 161), (156, 157, 189, 188), (143, 144, 176, 175), (130, 131, 163, 162), (157, 158, 190, 189)])
me_cylinder_005.polygons.foreach_set('use_smooth', [True] * 193)
me_cylinder_005.materials.append(mat_pinetreesnow)
me_cylinder_005.use_remesh_preserve_volume = False
me_cylinder_005.use_remesh_preserve_attributes = False
me_cylinder_005.use_mirror_vertex_groups = False
me_cylinder_005.update()
me_cylinder_004 = bpy.data.meshes.new('Cylinder.004')
me_cylinder_004.from_pydata([(0.07651, 1.241, -1.485), (0.03076, 3.502e-07, -0.008279), (0.3221, 1.237, -1.532), (0.5594, 1.201, -1.527), (0.7682, 1.109, -1.513), (0.9455, 0.9459, -1.5), (1.071, 0.7104, -1.496), (1.162, 0.4355, -1.491), (1.235, 0.1634, -1.51), (1.295, -0.0754, -1.571), (1.313, -0.2944, -1.633), (1.269, -0.5121, -1.66), (1.152, -0.7405, -1.618), (0.9841, -0.9491, -1.528), (0.7828, -1.12, -1.455), (0.5629, -1.246, -1.448), (0.3222, -1.32, -1.471), (0.05502, -1.336, -1.528), (-0.2276, -1.297, -1.588), (-0.5015, -1.214, -1.608), (-0.7323, -1.096, -1.575), (-0.8797, -0.9376, -1.559), (-0.9774, -0.7429, -1.553), (-1.066, -0.5159, -1.543), (-1.172, -0.2631, -1.521), (-1.258, -0.001256, -1.496), (-1.28, 0.2591, -1.496), (-1.212, 0.5089, -1.529), (-1.083, 0.7396, -1.542), (-0.9017, 0.9403, -1.493), (-0.6804, 1.099, -1.414), (-0.4312, 1.192, -1.37), (-0.1759, 1.232, -1.411), (0.03748, 1.013, -1.126), (-0.02284, 0.7461, -0.5895), (0.005902, 0.3618, -0.215), (0.08219, 0.3447, -0.2104), (0.1411, 0.7249, -0.5891), (0.2498, 1.0, -1.159), (0.1571, 0.3259, -0.2161), (0.3029, 0.6817, -0.6035), (0.4565, 0.9651, -1.175), (0.2334, 0.3044, -0.2322), (0.4534, 0.6179, -0.629), (0.6372, 0.8931, -1.187), (0.3092, 0.2731, -0.2523), (0.5852, 0.5327, -0.6577), (0.787, 0.7675, -1.19), (0.3768, 0.226, -0.2663), (0.6929, 0.4271, -0.6727), (0.8941, 0.5848, -1.189), (0.4274, 0.1625, -0.2697), (0.7726, 0.3025, -0.6677), (0.9747, 0.3689, -1.186), (0.4548, 0.08625, -0.2616), (0.8206, 0.1613, -0.6441), (1.039, 0.1539, -1.182), (0.4576, 0.004059, -0.2452), (0.8386, 0.008298, -0.6116), (1.085, -0.04412, -1.195), (0.4438, -0.07642, -0.232), (0.8253, -0.1456, -0.5857), (1.093, -0.2307, -1.215), (0.4171, -0.1529, -0.2266), (0.7807, -0.2947, -0.5752), (1.051, -0.4157, -1.225), (0.3791, -0.2249, -0.2304), (0.7059, -0.4338, -0.5857), (0.9524, -0.6043, -1.212), (0.3303, -0.2916, -0.2425), (0.6046, -0.557, -0.6117), (0.8151, -0.7754, -1.181), (0.2704, -0.3513, -0.2606), (0.4855, -0.6591, -0.6473), (0.6582, -0.9164, -1.163), (0.1993, -0.4006, -0.2809), (0.3527, -0.7355, -0.6839), (0.4856, -1.02, -1.173), (0.1183, -0.435, -0.2991), (0.2078, -0.7829, -0.7131), (0.2946, -1.081, -1.196), (0.03095, -0.4501, -0.3113), (0.05362, -0.7994, -0.7284), (0.07977, -1.095, -1.239), (-0.05741, -0.4433, -0.3148), (-0.1053, -0.7841, -0.7278), (-0.1526, -1.065, -1.277), (-0.1419, -0.4182, -0.3168), (-0.2622, -0.7386, -0.7234), (-0.3818, -0.9982, -1.284), (-0.2191, -0.3783, -0.3238), (-0.4048, -0.6648, -0.7254), (-0.5814, -0.8999, -1.256), (-0.2868, -0.3242, -0.3335), (-0.5243, -0.5655, -0.7375), (-0.7192, -0.7695, -1.237), (-0.3425, -0.2581, -0.3412), (-0.6172, -0.4476, -0.7522), (-0.8095, -0.609, -1.236), (-0.3835, -0.1823, -0.3446), (-0.6847, -0.3158, -0.7624), (-0.884, -0.4226, -1.239), (-0.4076, -0.09968, -0.3423), (-0.7288, -0.1743, -0.7629), (-0.9595, -0.219, -1.233), (-0.4136, -0.01398, -0.3346), (-0.7472, -0.02714, -0.7527), (-1.02, -0.0102, -1.217), (-0.4037, 0.07153, -0.323), (-0.7387, 0.1219, -0.7329), (-1.037, 0.1986, -1.206), (-0.3821, 0.1549, -0.3103), (-0.7029, 0.2695, -0.7102), (-0.9877, 0.4015, -1.212), (-0.3463, 0.2312, -0.2956), (-0.643, 0.4114, -0.6891), (-0.8873, 0.5913, -1.205), (-0.2949, 0.2943, -0.2781), (-0.5586, 0.5351, -0.6649), (-0.7414, 0.7596, -1.169), (-0.2295, 0.3397, -0.2592), (-0.4516, 0.6332, -0.6397), (-0.5647, 0.8971, -1.122), (-0.1541, 0.3647, -0.2408), (-0.3242, 0.7018, -0.617), (-0.3719, 0.9784, -1.087), (-0.07375, 0.3705, -0.2257), (-0.1796, 0.7392, -0.6004), (-0.1705, 1.011, -1.094), (0.07428, 1.129, -1.561), (0.299, 1.124, -1.606), (0.5142, 1.091, -1.605), (0.7036, 1.009, -1.591), (0.8625, 0.8606, -1.575), (0.976, 0.6452, -1.563), (1.059, 0.395, -1.557), (1.125, 0.1464, -1.577), (1.179, -0.07399, -1.634), (1.195, -0.2739, -1.691), (1.159, -0.4703, -1.715), (1.054, -0.6756, -1.68), (0.901, -0.866, -1.599), (0.7188, -1.023, -1.529), (0.5193, -1.137, -1.517), (0.2983, -1.203, -1.547), (0.05296, -1.216, -1.606), (-0.206, -1.18, -1.666), (-0.4572, -1.104, -1.687), (-0.6653, -0.9957, -1.657), (-0.7972, -0.8528, -1.637), (-0.8855, -0.6766, -1.624), (-0.9669, -0.4706, -1.607), (-1.062, -0.2402, -1.588), (-1.139, -0.001903, -1.575), (-1.162, 0.235, -1.582), (-1.103, 0.4625, -1.615), (-0.9844, 0.6723, -1.627), (-0.8182, 0.8554, -1.578), (-0.6164, 0.9985, -1.5), (-0.39, 1.082, -1.461), (-0.1569, 1.119, -1.494), (0.06875, 1.027, -1.597), (0.2741, 1.021, -1.636), (0.4697, 0.9893, -1.639), (0.6423, 0.9146, -1.625), (0.7861, 0.7798, -1.608), (0.8905, 0.5854, -1.592), (0.9676, 0.3609, -1.585), (1.028, 0.1364, -1.602), (1.074, -0.06643, -1.651), (1.087, -0.2504, -1.7), (1.053, -0.429, -1.721), (0.9599, -0.6136, -1.693), (0.821, -0.7863, -1.625), (0.6571, -0.9283, -1.565), (0.4767, -1.033, -1.552), (0.2748, -1.092, -1.586), (0.05141, -1.103, -1.642), (-0.1836, -1.07, -1.695), (-0.4116, -1.001, -1.714), (-0.6002, -0.9023, -1.689), (-0.7218, -0.773, -1.667), (-0.8049, -0.6136, -1.649), (-0.881, -0.4271, -1.629), (-0.964, -0.2183, -1.614), (-1.03, -0.002307, -1.611), (-1.05, 0.2121, -1.623), (-0.9985, 0.4182, -1.655), (-0.8904, 0.6083, -1.666), (-0.7399, 0.7749, -1.62), (-0.5577, 0.9044, -1.55), (-0.3537, 0.9808, -1.517), (-0.1422, 1.017, -1.54)], [], [(35, 1, 36), (36, 1, 39), (39, 1, 42), (42, 1, 45), (45, 1, 48), (48, 1, 51), (51, 1, 54), (54, 1, 57), (57, 1, 60), (60, 1, 63), (63, 1, 66), (66, 1, 69), (69, 1, 72), (72, 1, 75), (75, 1, 78), (78, 1, 81), (81, 1, 84), (84, 1, 87), (87, 1, 90), (90, 1, 93), (93, 1, 96), (96, 1, 99), (99, 1, 102), (102, 1, 105), (105, 1, 108), (108, 1, 111), (111, 1, 114), (114, 1, 117), (117, 1, 120), (120, 1, 123), (123, 1, 126), (126, 1, 35), (8, 9, 137, 136), (32, 128, 33, 0), (128, 127, 34, 33), (127, 126, 35, 34), (31, 125, 128, 32), (125, 124, 127, 128), (124, 123, 126, 127), (30, 122, 125, 31), (122, 121, 124, 125), (121, 120, 123, 124), (29, 119, 122, 30), (119, 118, 121, 122), (118, 117, 120, 121), (28, 116, 119, 29), (116, 115, 118, 119), (115, 114, 117, 118), (27, 113, 116, 28), (113, 112, 115, 116), (112, 111, 114, 115), (26, 110, 113, 27), (110, 109, 112, 113), (109, 108, 111, 112), (25, 107, 110, 26), (107, 106, 109, 110), (106, 105, 108, 109), (24, 104, 107, 25), (104, 103, 106, 107), (103, 102, 105, 106), (23, 101, 104, 24), (101, 100, 103, 104), (100, 99, 102, 103), (22, 98, 101, 23), (98, 97, 100, 101), (97, 96, 99, 100), (21, 95, 98, 22), (95, 94, 97, 98), (94, 93, 96, 97), (20, 92, 95, 21), (92, 91, 94, 95), (91, 90, 93, 94), (19, 89, 92, 20), (89, 88, 91, 92), (88, 87, 90, 91), (18, 86, 89, 19), (86, 85, 88, 89), (85, 84, 87, 88), (17, 83, 86, 18), (83, 82, 85, 86), (82, 81, 84, 85), (16, 80, 83, 17), (80, 79, 82, 83), (79, 78, 81, 82), (15, 77, 80, 16), (77, 76, 79, 80), (76, 75, 78, 79), (14, 74, 77, 15), (74, 73, 76, 77), (73, 72, 75, 76), (13, 71, 74, 14), (71, 70, 73, 74), (70, 69, 72, 73), (12, 68, 71, 13), (68, 67, 70, 71), (67, 66, 69, 70), (11, 65, 68, 12), (65, 64, 67, 68), (64, 63, 66, 67), (10, 62, 65, 11), (62, 61, 64, 65), (61, 60, 63, 64), (9, 59, 62, 10), (59, 58, 61, 62), (58, 57, 60, 61), (8, 56, 59, 9), (56, 55, 58, 59), (55, 54, 57, 58), (7, 53, 56, 8), (53, 52, 55, 56), (52, 51, 54, 55), (6, 50, 53, 7), (50, 49, 52, 53), (49, 48, 51, 52), (5, 47, 50, 6), (47, 46, 49, 50), (46, 45, 48, 49), (4, 44, 47, 5), (44, 43, 46, 47), (43, 42, 45, 46), (3, 41, 44, 4), (41, 40, 43, 44), (40, 39, 42, 43), (2, 38, 41, 3), (38, 37, 40, 41), (37, 36, 39, 40), (0, 33, 38, 2), (33, 34, 37, 38), (34, 35, 36, 37), (144, 145, 177, 176), (17, 18, 146, 145), (26, 27, 155, 154), (4, 5, 133, 132), (13, 14, 142, 141), (22, 23, 151, 150), (31, 32, 160, 159), (9, 10, 138, 137), (18, 19, 147, 146), (27, 28, 156, 155), (5, 6, 134, 133), (14, 15, 143, 142), (23, 24, 152, 151), (0, 2, 130, 129), (32, 0, 129, 160), (10, 11, 139, 138), (19, 20, 148, 147), (28, 29, 157, 156), (6, 7, 135, 134), (15, 16, 144, 143), (24, 25, 153, 152), (2, 3, 131, 130), (11, 12, 140, 139), (20, 21, 149, 148), (29, 30, 158, 157), (7, 8, 136, 135), (16, 17, 145, 144), (25, 26, 154, 153), (3, 4, 132, 131), (12, 13, 141, 140), (21, 22, 150, 149), (30, 31, 159, 158), (161, 162, 163, 164, 165, 166, 167, 168, 169, 170, 171, 172, 173, 174, 175, 176, 177, 178, 179, 180, 181, 182, 183, 184, 185, 186, 187, 188, 189, 190, 191, 192), (131, 132, 164, 163), (158, 159, 191, 190), (145, 146, 178, 177), (132, 133, 165, 164), (159, 160, 192, 191), (146, 147, 179, 178), (133, 134, 166, 165), (160, 129, 161, 192), (147, 148, 180, 179), (134, 135, 167, 166), (148, 149, 181, 180), (135, 136, 168, 167), (149, 150, 182, 181), (136, 137, 169, 168), (150, 151, 183, 182), (137, 138, 170, 169), (151, 152, 184, 183), (138, 139, 171, 170), (152, 153, 185, 184), (139, 140, 172, 171), (153, 154, 186, 185), (140, 141, 173, 172), (154, 155, 187, 186), (141, 142, 174, 173), (155, 156, 188, 187), (142, 143, 175, 174), (129, 130, 162, 161), (156, 157, 189, 188), (143, 144, 176, 175), (130, 131, 163, 162), (157, 158, 190, 189)])
me_cylinder_004.polygons.foreach_set('use_smooth', [True] * 193)
me_cylinder_004.materials.append(mat_pinetreeleaves)
me_cylinder_004.use_remesh_preserve_volume = False
me_cylinder_004.use_remesh_preserve_attributes = False
me_cylinder_004.use_mirror_vertex_groups = False
me_cylinder_004.update()
me_cylinder_002 = bpy.data.meshes.new('Cylinder.002')
me_cylinder_002.from_pydata([(0.03951, 1.333, -1.529), (0.03072, 0.6387, -0.2899), (0.2968, 1.317, -1.5), (0.1553, 0.6263, -0.2916), (0.5468, 1.246, -1.529), (0.2751, 0.59, -0.2916), (0.7799, 1.121, -1.562), (0.3855, 0.531, -0.2916), (0.9783, 0.9683, -1.538), (0.4817, 0.4526, -0.29), (1.134, 0.7933, -1.492), (0.5608, 0.3564, -0.2889), (1.253, 0.5744, -1.469), (0.6202, 0.2454, -0.29), (1.329, 0.307, -1.493), (0.6571, 0.1246, -0.2916), (1.352, 0.01565, -1.539), (0.6694, 1.935e-07, -0.2916), (1.326, -0.2631, -1.562), (0.6571, -0.1246, -0.2916), (1.256, -0.516, -1.528), (0.6214, -0.2444, -0.2896), (1.146, -0.7491, -1.464), (0.5628, -0.3548, -0.2883), (0.9911, -0.9535, -1.473), (0.483, -0.4516, -0.2896), (0.8003, -1.121, -1.547), (0.3856, -0.531, -0.2916), (0.5744, -1.246, -1.586), (0.2764, -0.5903, -0.2916), (0.3081, -1.324, -1.559), (0.1574, -0.6269, -0.2916), (0.002802, -1.355, -1.519), (0.03204, -0.6389, -0.2916), (-0.3082, -1.332, -1.468), (-0.09378, -0.6263, -0.2916), (-0.5629, -1.252, -1.426), (-0.2136, -0.59, -0.2916), (-0.7587, -1.124, -1.454), (-0.324, -0.531, -0.2916), (-0.9212, -0.9535, -1.545), (-0.4208, -0.4516, -0.2916), (-1.083, -0.7491, -1.59), (-0.5002, -0.3547, -0.2916), (-1.209, -0.516, -1.55), (-0.5586, -0.2421, -0.2909), (-1.289, -0.2617, -1.474), (-0.5946, -0.1208, -0.2904), (-1.318, 0.0004129, -1.457), (-0.6072, 0.002313, -0.2909), (-1.294, 0.2564, -1.489), (-0.5955, 0.1247, -0.2916), (-1.221, 0.4919, -1.491), (-0.5592, 0.2444, -0.2916), (-1.1, 0.713, -1.459), (-0.5002, 0.3548, -0.2916), (-0.9306, 0.924, -1.426), (-0.4208, 0.4516, -0.2916), (-0.7176, 1.108, -1.459), (-0.324, 0.531, -0.2916), (-0.4765, 1.231, -1.529), (-0.2137, 0.5901, -0.2899), (-0.2205, 1.302, -1.562), (-0.09389, 0.6264, -0.2887), (0.03504, 1.164, -1.166), (0.02905, 0.9965, -0.7819), (0.02971, 0.8179, -0.5292), (0.1894, 0.8014, -0.5495), (0.2236, 0.9762, -0.8163), (0.2606, 1.146, -1.168), (0.3404, 0.7584, -0.5629), (0.4065, 0.9257, -0.8383), (0.4788, 1.082, -1.204), (0.4755, 0.6935, -0.553), (0.5683, 0.8511, -0.8259), (0.6773, 0.9805, -1.212), (0.5929, 0.6028, -0.5352), (0.7081, 0.7462, -0.7928), (0.8445, 0.8549, -1.176), (0.6918, 0.4837, -0.5277), (0.8266, 0.6043, -0.7775), (0.9798, 0.699, -1.13), (0.7698, 0.3381, -0.5352), (0.9234, 0.4239, -0.7918), (1.087, 0.5007, -1.127), (0.8225, 0.1742, -0.553), (0.9907, 0.2188, -0.8226), (1.16, 0.2638, -1.166), (0.8473, 0.003979, -0.5625), (1.025, 0.007144, -0.8375), (1.186, 0.01047, -1.209), (0.841, -0.1592, -0.5468), (1.022, -0.1938, -0.8128), (1.171, -0.2284, -1.197), (0.8017, -0.3123, -0.5245), (0.9774, -0.3802, -0.7738), (1.119, -0.4481, -1.145), (0.7293, -0.4534, -0.5152), (0.8914, -0.552, -0.7559), (1.022, -0.6506, -1.098), (0.6277, -0.5778, -0.5245), (0.7684, -0.7042, -0.7738), (0.8776, -0.8281, -1.123), (0.5103, -0.6829, -0.5468), (0.6288, -0.8339, -0.8133), (0.7071, -0.976, -1.199), (0.3777, -0.7625, -0.569), (0.4715, -0.9326, -0.8528), (0.5157, -1.087, -1.237), (0.2286, -0.8107, -0.5777), (0.2907, -0.9923, -0.8639), (0.2962, -1.158, -1.222), (0.06368, -0.8249, -0.5777), (0.06738, -1.008, -0.8422), (0.01907, -1.183, -1.166), (-0.1107, -0.8055, -0.5762), (-0.1771, -0.9817, -0.8141), (-0.273, -1.156, -1.101), (-0.2791, -0.7553, -0.5742), (-0.3947, -0.9192, -0.7989), (-0.5141, -1.084, -1.058), (-0.4238, -0.6785, -0.5762), (-0.5607, -0.826, -0.8124), (-0.6891, -0.9744, -1.089), (-0.5437, -0.5673, -0.5746), (-0.6839, -0.6844, -0.837), (-0.8229, -0.8272, -1.178), (-0.6385, -0.4187, -0.5666), (-0.7804, -0.4941, -0.8483), (-0.9365, -0.636, -1.232), (-0.7072, -0.2527, -0.5586), (-0.86, -0.2793, -0.8326), (-1.036, -0.4044, -1.202), (-0.7508, -0.08916, -0.5552), (-0.9113, -0.07287, -0.825), (-1.099, -0.1624, -1.149), (-0.7693, 0.0596, -0.5586), (-0.9358, 0.1007, -0.8312), (-1.126, 0.05197, -1.143), (-0.7603, 0.1939, -0.5666), (-0.9304, 0.2433, -0.8339), (-1.117, 0.2309, -1.156), (-0.7206, 0.3219, -0.5744), (-0.8886, 0.3748, -0.8312), (-1.064, 0.4008, -1.145), (-0.648, 0.4526, -0.577), (-0.8044, 0.518, -0.8288), (-0.9607, 0.5838, -1.119), (-0.5465, 0.5773, -0.5698), (-0.6789, 0.6775, -0.8237), (-0.8111, 0.7763, -1.108), (-0.4232, 0.6796, -0.5496), (-0.5244, 0.8197, -0.808), (-0.6247, 0.9489, -1.124), (-0.2826, 0.7558, -0.5293), (-0.3512, 0.9208, -0.782), (-0.4136, 1.073, -1.164), (-0.1297, 0.8025, -0.5207), (-0.1649, 0.9776, -0.7679), (-0.1918, 1.138, -1.177), (0.04058, 1.214, -1.61), (0.2747, 1.201, -1.586), (0.5019, 1.137, -1.61), (0.7146, 1.024, -1.643), (0.8941, 0.8882, -1.62), (1.035, 0.7319, -1.573), (1.142, 0.5349, -1.543), (1.21, 0.2881, -1.574), (1.232, 0.01807, -1.62), (1.208, -0.2399, -1.643), (1.145, -0.4711, -1.608), (1.046, -0.6839, -1.544), (0.91, -0.8705, -1.555), (0.7376, -1.024, -1.629), (0.5321, -1.137, -1.669), (0.2869, -1.209, -1.643), (0.00423, -1.238, -1.603), (-0.2866, -1.218, -1.548), (-0.5182, -1.145, -1.51), (-0.6913, -1.027, -1.546), (-0.8366, -0.8706, -1.629), (-0.9841, -0.6839, -1.673), (-1.1, -0.4711, -1.632), (-1.174, -0.2399, -1.557), (-1.2, 1.606e-05, -1.539), (-1.178, 0.2343, -1.577), (-1.112, 0.4515, -1.585), (-1.001, 0.6536, -1.552), (-0.8467, 0.8436, -1.512), (-0.6514, 1.009, -1.54), (-0.4305, 1.12, -1.609), (-0.1964, 1.185, -1.643), (0.04017, 1.102, -1.642), (0.2528, 1.09, -1.624), (0.4587, 1.032, -1.641), (0.6515, 0.9301, -1.668), (0.814, 0.8083, -1.65), (0.9419, 0.6664, -1.608), (1.039, 0.4872, -1.578), (1.1, 0.263, -1.608), (1.12, 0.01764, -1.649), (1.099, -0.2175, -1.668), (1.042, -0.4278, -1.638), (0.952, -0.621, -1.583), (0.83, -0.7904, -1.593), (0.6738, -0.9294, -1.658), (0.4868, -1.033, -1.692), (0.2638, -1.098, -1.672), (0.007577, -1.124, -1.636), (-0.2572, -1.106, -1.583), (-0.4682, -1.04, -1.552), (-0.6245, -0.9326, -1.588), (-0.7567, -0.7906, -1.66), (-0.8906, -0.621, -1.696), (-0.9957, -0.4278, -1.661), (-1.063, -0.218, -1.597), (-1.087, 1.06e-06, -1.583), (-1.067, 0.2131, -1.619), (-1.006, 0.4118, -1.63), (-0.9054, 0.596, -1.599), (-0.7655, 0.7672, -1.559), (-0.5881, 0.9153, -1.58), (-0.3876, 1.016, -1.639), (-0.1752, 1.075, -1.668)], [], [(66, 1, 3, 67), (67, 3, 5, 70), (70, 5, 7, 73), (73, 7, 9, 76), (76, 9, 11, 79), (79, 11, 13, 82), (82, 13, 15, 85), (85, 15, 17, 88), (88, 17, 19, 91), (91, 19, 21, 94), (94, 21, 23, 97), (97, 23, 25, 100), (100, 25, 27, 103), (103, 27, 29, 106), (106, 29, 31, 109), (109, 31, 33, 112), (112, 33, 35, 115), (115, 35, 37, 118), (118, 37, 39, 121), (121, 39, 41, 124), (124, 41, 43, 127), (127, 43, 45, 130), (130, 45, 47, 133), (133, 47, 49, 136), (136, 49, 51, 139), (139, 51, 53, 142), (142, 53, 55, 145), (145, 55, 57, 148), (148, 57, 59, 151), (151, 59, 61, 154), (154, 61, 63, 157), (157, 63, 1, 66), (14, 16, 168, 167), (62, 159, 64, 0), (159, 158, 65, 64), (158, 157, 66, 65), (60, 156, 159, 62), (156, 155, 158, 159), (155, 154, 157, 158), (58, 153, 156, 60), (153, 152, 155, 156), (152, 151, 154, 155), (56, 150, 153, 58), (150, 149, 152, 153), (149, 148, 151, 152), (54, 147, 150, 56), (147, 146, 149, 150), (146, 145, 148, 149), (52, 144, 147, 54), (144, 143, 146, 147), (143, 142, 145, 146), (50, 141, 144, 52), (141, 140, 143, 144), (140, 139, 142, 143), (48, 138, 141, 50), (138, 137, 140, 141), (137, 136, 139, 140), (46, 135, 138, 48), (135, 134, 137, 138), (134, 133, 136, 137), (44, 132, 135, 46), (132, 131, 134, 135), (131, 130, 133, 134), (42, 129, 132, 44), (129, 128, 131, 132), (128, 127, 130, 131), (40, 126, 129, 42), (126, 125, 128, 129), (125, 124, 127, 128), (38, 123, 126, 40), (123, 122, 125, 126), (122, 121, 124, 125), (36, 120, 123, 38), (120, 119, 122, 123), (119, 118, 121, 122), (34, 117, 120, 36), (117, 116, 119, 120), (116, 115, 118, 119), (32, 114, 117, 34), (114, 113, 116, 117), (113, 112, 115, 116), (30, 111, 114, 32), (111, 110, 113, 114), (110, 109, 112, 113), (28, 108, 111, 30), (108, 107, 110, 111), (107, 106, 109, 110), (26, 105, 108, 28), (105, 104, 107, 108), (104, 103, 106, 107), (24, 102, 105, 26), (102, 101, 104, 105), (101, 100, 103, 104), (22, 99, 102, 24), (99, 98, 101, 102), (98, 97, 100, 101), (20, 96, 99, 22), (96, 95, 98, 99), (95, 94, 97, 98), (18, 93, 96, 20), (93, 92, 95, 96), (92, 91, 94, 95), (16, 90, 93, 18), (90, 89, 92, 93), (89, 88, 91, 92), (14, 87, 90, 16), (87, 86, 89, 90), (86, 85, 88, 89), (12, 84, 87, 14), (84, 83, 86, 87), (83, 82, 85, 86), (10, 81, 84, 12), (81, 80, 83, 84), (80, 79, 82, 83), (8, 78, 81, 10), (78, 77, 80, 81), (77, 76, 79, 80), (6, 75, 78, 8), (75, 74, 77, 78), (74, 73, 76, 77), (4, 72, 75, 6), (72, 71, 74, 75), (71, 70, 73, 74), (2, 69, 72, 4), (69, 68, 71, 72), (68, 67, 70, 71), (0, 64, 69, 2), (64, 65, 68, 69), (65, 66, 67, 68), (175, 176, 208, 207), (32, 34, 177, 176), (50, 52, 186, 185), (6, 8, 164, 163), (24, 26, 173, 172), (42, 44, 182, 181), (60, 62, 191, 190), (16, 18, 169, 168), (34, 36, 178, 177), (52, 54, 187, 186), (8, 10, 165, 164), (26, 28, 174, 173), (44, 46, 183, 182), (0, 2, 161, 160), (62, 0, 160, 191), (18, 20, 170, 169), (36, 38, 179, 178), (54, 56, 188, 187), (10, 12, 166, 165), (28, 30, 175, 174), (46, 48, 184, 183), (2, 4, 162, 161), (20, 22, 171, 170), (38, 40, 180, 179), (56, 58, 189, 188), (12, 14, 167, 166), (30, 32, 176, 175), (48, 50, 185, 184), (4, 6, 163, 162), (22, 24, 172, 171), (40, 42, 181, 180), (58, 60, 190, 189), (192, 193, 194, 195, 196, 197, 198, 199, 200, 201, 202, 203, 204, 205, 206, 207, 208, 209, 210, 211, 212, 213, 214, 215, 216, 217, 218, 219, 220, 221, 222, 223), (162, 163, 195, 194), (189, 190, 222, 221), (176, 177, 209, 208), (163, 164, 196, 195), (190, 191, 223, 222), (177, 178, 210, 209), (164, 165, 197, 196), (191, 160, 192, 223), (178, 179, 211, 210), (165, 166, 198, 197), (179, 180, 212, 211), (166, 167, 199, 198), (180, 181, 213, 212), (167, 168, 200, 199), (181, 182, 214, 213), (168, 169, 201, 200), (182, 183, 215, 214), (169, 170, 202, 201), (183, 184, 216, 215), (170, 171, 203, 202), (184, 185, 217, 216), (171, 172, 204, 203), (185, 186, 218, 217), (172, 173, 205, 204), (186, 187, 219, 218), (173, 174, 206, 205), (160, 161, 193, 192), (187, 188, 220, 219), (174, 175, 207, 206), (161, 162, 194, 193), (188, 189, 221, 220)])
me_cylinder_002.polygons.foreach_set('use_smooth', [True] * 193)
me_cylinder_002.materials.append(mat_pinetreesnow)
me_cylinder_002.use_remesh_preserve_volume = False
me_cylinder_002.use_remesh_preserve_attributes = False
me_cylinder_002.use_mirror_vertex_groups = False
me_cylinder_002.update()
me_cylinder_001 = bpy.data.meshes.new('Cylinder.001')
me_cylinder_001.from_pydata([(0.01974, 1.354, -1.461), (0.03076, 0.6386, -0.2916), (0.256, 1.341, -1.522), (0.1553, 0.6263, -0.2916), (0.4893, 1.274, -1.567), (0.2751, 0.59, -0.2916), (0.7434, 1.139, -1.519), (0.3855, 0.531, -0.2916), (0.9797, 0.9557, -1.446), (0.4823, 0.4516, -0.2916), (1.153, 0.7492, -1.444), (0.5617, 0.3548, -0.2916), (1.274, 0.519, -1.473), (0.6207, 0.2444, -0.2916), (1.347, 0.2683, -1.489), (0.6571, 0.1246, -0.2916), (1.377, 0.005406, -1.474), (0.6694, 1.935e-07, -0.2916), (1.351, -0.2425, -1.456), (0.6571, -0.1246, -0.2916), (1.268, -0.4883, -1.461), (0.6207, -0.2444, -0.2916), (1.126, -0.7927, -1.464), (0.5617, -0.3548, -0.2916), (0.9494, -1.051, -1.463), (0.4823, -0.4516, -0.2916), (0.7601, -1.184, -1.456), (0.3855, -0.531, -0.2916), (0.5628, -1.254, -1.481), (0.2751, -0.59, -0.2916), (0.3238, -1.323, -1.5), (0.1553, -0.6263, -0.2916), (0.05063, -1.355, -1.464), (0.03076, -0.6386, -0.2916), (-0.2282, -1.336, -1.445), (-0.09382, -0.6263, -0.2916), (-0.4823, -1.252, -1.483), (-0.2136, -0.59, -0.2916), (-0.6975, -1.121, -1.526), (-0.324, -0.531, -0.2916), (-0.8885, -0.9535, -1.531), (-0.4208, -0.4516, -0.2916), (-1.07, -0.7491, -1.491), (-0.5002, -0.3548, -0.2916), (-1.213, -0.516, -1.442), (-0.5592, -0.2444, -0.2916), (-1.292, -0.2631, -1.436), (-0.5956, -0.1246, -0.2916), (-1.318, 0.0003122, -1.435), (-0.6078, 7.619e-07, -0.2916), (-1.288, 0.2781, -1.403), (-0.5956, 0.1246, -0.2916), (-1.21, 0.5422, -1.383), (-0.5592, 0.2444, -0.2916), (-1.09, 0.7675, -1.447), (-0.5002, 0.3548, -0.2916), (-0.9266, 0.9646, -1.493), (-0.4208, 0.4516, -0.2916), (-0.7216, 1.129, -1.474), (-0.324, 0.531, -0.2916), (-0.4919, 1.25, -1.454), (-0.2136, 0.59, -0.2916), (-0.2422, 1.327, -1.458), (-0.09382, 0.6263, -0.2916), (0.03344, 1.213, -1.12), (0.04115, 1.087, -0.7871), (0.03524, 0.8569, -0.5443), (0.2015, 0.8285, -0.5478), (0.2525, 1.038, -0.7943), (0.2514, 1.182, -1.155), (0.3702, 0.755, -0.5546), (0.4729, 0.9247, -0.8081), (0.4691, 1.093, -1.195), (0.519, 0.6649, -0.5591), (0.6625, 0.7963, -0.8201), (0.6958, 0.9695, -1.168), (0.6344, 0.5666, -0.5635), (0.7942, 0.6787, -0.8312), (0.8816, 0.8191, -1.139), (0.7188, 0.4497, -0.5726), (0.8819, 0.5422, -0.8504), (1.009, 0.649, -1.15), (0.7847, 0.3123, -0.5777), (0.9497, 0.3798, -0.8633), (1.118, 0.448, -1.178), (0.8311, 0.1592, -0.5777), (1.005, 0.1938, -0.8639), (1.184, 0.2291, -1.189), (0.8468, 1.473e-07, -0.5777), (1.022, 0.000527, -0.8608), (1.199, 0.002573, -1.166), (0.8311, -0.1592, -0.5777), (0.993, -0.1906, -0.845), (1.153, -0.2148, -1.117), (0.7847, -0.3123, -0.5777), (0.9303, -0.376, -0.8349), (1.071, -0.4366, -1.086), (0.7093, -0.4534, -0.5777), (0.8384, -0.5636, -0.8178), (0.9529, -0.7003, -1.039), (0.6078, -0.577, -0.5777), (0.7192, -0.731, -0.808), (0.8102, -0.931, -1.028), (0.4841, -0.6785, -0.5777), (0.5735, -0.8482, -0.8236), (0.6525, -1.047, -1.067), (0.3431, -0.7539, -0.5777), (0.4091, -0.9224, -0.8557), (0.4786, -1.101, -1.134), (0.19, -0.8004, -0.5777), (0.2248, -0.9758, -0.8608), (0.2729, -1.154, -1.166), (0.03076, -0.8161, -0.5777), (0.03194, -1.003, -0.843), (0.04141, -1.194, -1.115), (-0.1284, -0.8004, -0.5777), (-0.1613, -0.9885, -0.8326), (-0.1931, -1.183, -1.088), (-0.2815, -0.7539, -0.5777), (-0.3482, -0.9278, -0.8417), (-0.4142, -1.106, -1.121), (-0.4219, -0.6832, -0.566), (-0.5192, -0.8394, -0.8305), (-0.6102, -0.981, -1.172), (-0.5443, -0.59, -0.545), (-0.6673, -0.7322, -0.7888), (-0.781, -0.8369, -1.168), (-0.6452, -0.4703, -0.5349), (-0.7895, -0.5907, -0.7659), (-0.9319, -0.666, -1.134), (-0.7212, -0.3253, -0.545), (-0.8827, -0.4099, -0.7888), (-1.049, -0.4595, -1.122), (-0.7689, -0.1639, -0.566), (-0.9418, -0.2061, -0.8328), (-1.117, -0.2303, -1.145), (-0.7853, 8.737e-07, -0.5777), (-0.9621, 0.002308, -0.8563), (-1.138, 0.01022, -1.127), (-0.7696, 0.1592, -0.5777), (-0.9399, 0.2113, -0.825), (-1.109, 0.2694, -1.059), (-0.7232, 0.3123, -0.5777), (-0.8815, 0.406, -0.8063), (-1.038, 0.5075, -1.018), (-0.6478, 0.4534, -0.5777), (-0.7915, 0.5694, -0.825), (-0.9351, 0.6943, -1.076), (-0.5463, 0.577, -0.5777), (-0.6711, 0.7053, -0.8576), (-0.797, 0.8431, -1.156), (-0.4226, 0.6785, -0.5777), (-0.5211, 0.8274, -0.8627), (-0.6211, 0.9769, -1.167), (-0.2803, 0.7652, -0.5685), (-0.3462, 0.9476, -0.8395), (-0.4196, 1.088, -1.153), (-0.125, 0.8317, -0.5521), (-0.1552, 1.046, -0.8051), (-0.1985, 1.178, -1.136), (0.01232, 1.24, -1.546), (0.2242, 1.23, -1.611), (0.4363, 1.17, -1.654), (0.6711, 1.045, -1.604), (0.8927, 0.8747, -1.524), (1.055, 0.6843, -1.516), (1.164, 0.4749, -1.546), (1.231, 0.2462, -1.564), (1.259, 0.007801, -1.551), (1.237, -0.2162, -1.536), (1.163, -0.4434, -1.542), (1.03, -0.7273, -1.553), (0.8656, -0.9716, -1.554), (0.695, -1.092, -1.544), (0.5197, -1.151, -1.563), (0.3051, -1.207, -1.577), (0.0541, -1.236, -1.544), (-0.2035, -1.218, -1.52), (-0.4372, -1.143, -1.547), (-0.6341, -1.024, -1.585), (-0.8097, -0.8704, -1.587), (-0.9737, -0.6839, -1.554), (-1.104, -0.4711, -1.511), (-1.177, -0.2402, -1.504), (-1.2, 0.0004198, -1.504), (-1.174, 0.2536, -1.474), (-1.103, 0.4945, -1.471), (-0.9949, 0.7024, -1.543), (-0.8452, 0.8862, -1.585), (-0.6591, 1.035, -1.565), (-0.4508, 1.145, -1.539), (-0.2234, 1.214, -1.535), (0.01005, 1.128, -1.585), (0.2037, 1.119, -1.641), (0.3992, 1.062, -1.674), (0.6109, 0.9497, -1.632), (0.8118, 0.7951, -1.56), (0.9609, 0.6215, -1.552), (1.06, 0.4314, -1.578), (1.121, 0.2235, -1.593), (1.146, 0.007887, -1.583), (1.128, -0.1958, -1.572), (1.06, -0.4045, -1.577), (0.9402, -0.6585, -1.59), (0.7899, -0.8798, -1.587), (0.6343, -0.9936, -1.58), (0.4747, -1.048, -1.595), (0.2798, -1.096, -1.604), (0.05259, -1.122, -1.576), (-0.1813, -1.106, -1.551), (-0.3949, -1.038, -1.567), (-0.5763, -0.9294, -1.597), (-0.7378, -0.7904, -1.598), (-0.8847, -0.621, -1.575), (-1.0, -0.4278, -1.543), (-1.066, -0.2181, -1.539), (-1.087, 0.0003254, -1.538), (-1.063, 0.2289, -1.514), (-0.9998, 0.4473, -1.522), (-0.902, 0.6384, -1.591), (-0.7658, 0.8078, -1.628), (-0.5978, 0.9434, -1.609), (-0.4093, 1.042, -1.582), (-0.2028, 1.104, -1.573)], [], [(66, 1, 3, 67), (67, 3, 5, 70), (70, 5, 7, 73), (73, 7, 9, 76), (76, 9, 11, 79), (79, 11, 13, 82), (82, 13, 15, 85), (85, 15, 17, 88), (88, 17, 19, 91), (91, 19, 21, 94), (94, 21, 23, 97), (97, 23, 25, 100), (100, 25, 27, 103), (103, 27, 29, 106), (106, 29, 31, 109), (109, 31, 33, 112), (112, 33, 35, 115), (115, 35, 37, 118), (118, 37, 39, 121), (121, 39, 41, 124), (124, 41, 43, 127), (127, 43, 45, 130), (130, 45, 47, 133), (133, 47, 49, 136), (136, 49, 51, 139), (139, 51, 53, 142), (142, 53, 55, 145), (145, 55, 57, 148), (148, 57, 59, 151), (151, 59, 61, 154), (154, 61, 63, 157), (157, 63, 1, 66), (14, 16, 168, 167), (62, 159, 64, 0), (159, 158, 65, 64), (158, 157, 66, 65), (60, 156, 159, 62), (156, 155, 158, 159), (155, 154, 157, 158), (58, 153, 156, 60), (153, 152, 155, 156), (152, 151, 154, 155), (56, 150, 153, 58), (150, 149, 152, 153), (149, 148, 151, 152), (54, 147, 150, 56), (147, 146, 149, 150), (146, 145, 148, 149), (52, 144, 147, 54), (144, 143, 146, 147), (143, 142, 145, 146), (50, 141, 144, 52), (141, 140, 143, 144), (140, 139, 142, 143), (48, 138, 141, 50), (138, 137, 140, 141), (137, 136, 139, 140), (46, 135, 138, 48), (135, 134, 137, 138), (134, 133, 136, 137), (44, 132, 135, 46), (132, 131, 134, 135), (131, 130, 133, 134), (42, 129, 132, 44), (129, 128, 131, 132), (128, 127, 130, 131), (40, 126, 129, 42), (126, 125, 128, 129), (125, 124, 127, 128), (38, 123, 126, 40), (123, 122, 125, 126), (122, 121, 124, 125), (36, 120, 123, 38), (120, 119, 122, 123), (119, 118, 121, 122), (34, 117, 120, 36), (117, 116, 119, 120), (116, 115, 118, 119), (32, 114, 117, 34), (114, 113, 116, 117), (113, 112, 115, 116), (30, 111, 114, 32), (111, 110, 113, 114), (110, 109, 112, 113), (28, 108, 111, 30), (108, 107, 110, 111), (107, 106, 109, 110), (26, 105, 108, 28), (105, 104, 107, 108), (104, 103, 106, 107), (24, 102, 105, 26), (102, 101, 104, 105), (101, 100, 103, 104), (22, 99, 102, 24), (99, 98, 101, 102), (98, 97, 100, 101), (20, 96, 99, 22), (96, 95, 98, 99), (95, 94, 97, 98), (18, 93, 96, 20), (93, 92, 95, 96), (92, 91, 94, 95), (16, 90, 93, 18), (90, 89, 92, 93), (89, 88, 91, 92), (14, 87, 90, 16), (87, 86, 89, 90), (86, 85, 88, 89), (12, 84, 87, 14), (84, 83, 86, 87), (83, 82, 85, 86), (10, 81, 84, 12), (81, 80, 83, 84), (80, 79, 82, 83), (8, 78, 81, 10), (78, 77, 80, 81), (77, 76, 79, 80), (6, 75, 78, 8), (75, 74, 77, 78), (74, 73, 76, 77), (4, 72, 75, 6), (72, 71, 74, 75), (71, 70, 73, 74), (2, 69, 72, 4), (69, 68, 71, 72), (68, 67, 70, 71), (0, 64, 69, 2), (64, 65, 68, 69), (65, 66, 67, 68), (175, 176, 208, 207), (32, 34, 177, 176), (50, 52, 186, 185), (6, 8, 164, 163), (24, 26, 173, 172), (42, 44, 182, 181), (60, 62, 191, 190), (16, 18, 169, 168), (34, 36, 178, 177), (52, 54, 187, 186), (8, 10, 165, 164), (26, 28, 174, 173), (44, 46, 183, 182), (0, 2, 161, 160), (62, 0, 160, 191), (18, 20, 170, 169), (36, 38, 179, 178), (54, 56, 188, 187), (10, 12, 166, 165), (28, 30, 175, 174), (46, 48, 184, 183), (2, 4, 162, 161), (20, 22, 171, 170), (38, 40, 180, 179), (56, 58, 189, 188), (12, 14, 167, 166), (30, 32, 176, 175), (48, 50, 185, 184), (4, 6, 163, 162), (22, 24, 172, 171), (40, 42, 181, 180), (58, 60, 190, 189), (192, 193, 194, 195, 196, 197, 198, 199, 200, 201, 202, 203, 204, 205, 206, 207, 208, 209, 210, 211, 212, 213, 214, 215, 216, 217, 218, 219, 220, 221, 222, 223), (162, 163, 195, 194), (189, 190, 222, 221), (176, 177, 209, 208), (163, 164, 196, 195), (190, 191, 223, 222), (177, 178, 210, 209), (164, 165, 197, 196), (191, 160, 192, 223), (178, 179, 211, 210), (165, 166, 198, 197), (179, 180, 212, 211), (166, 167, 199, 198), (180, 181, 213, 212), (167, 168, 200, 199), (181, 182, 214, 213), (168, 169, 201, 200), (182, 183, 215, 214), (169, 170, 202, 201), (183, 184, 216, 215), (170, 171, 203, 202), (184, 185, 217, 216), (171, 172, 204, 203), (185, 186, 218, 217), (172, 173, 205, 204), (186, 187, 219, 218), (173, 174, 206, 205), (160, 161, 193, 192), (187, 188, 220, 219), (174, 175, 207, 206), (161, 162, 194, 193), (188, 189, 221, 220)])
me_cylinder_001.polygons.foreach_set('use_smooth', [True] * 193)
me_cylinder_001.materials.append(mat_pinetreesnow)
me_cylinder_001.use_remesh_preserve_volume = False
me_cylinder_001.use_remesh_preserve_attributes = False
me_cylinder_001.use_mirror_vertex_groups = False
me_cylinder_001.update()

# ---- objects
ob_cylinder_003 = bpy.data.objects.new('Cylinder.003', me_cylinder_003)
ob_cylinder = bpy.data.objects.new('Cylinder', me_cylinder)
ob_cylinder_007 = bpy.data.objects.new('Cylinder.007', me_cylinder_007)
ob_cylinder_006 = bpy.data.objects.new('Cylinder.006', me_cylinder_006)
ob_cylinder_005 = bpy.data.objects.new('Cylinder.005', me_cylinder_005)
ob_cylinder_004 = bpy.data.objects.new('Cylinder.004', me_cylinder_004)
ob_cylinder_002 = bpy.data.objects.new('Cylinder.002', me_cylinder_002)
ob_cylinder_001 = bpy.data.objects.new('Cylinder.001', me_cylinder_001)

# ---- transforms, parenting, visibility, modifiers, constraints
ob_cylinder_003.location = (-0.02581, -2.853e-07, 2.876)
ob_cylinder_003.scale = (0.8245, 0.8245, 0.8245)
ob_cylinder_003.lineart.crease_threshold = 0.0
ob_cylinder.location = (0.0, 0.0, 1.072)
ob_cylinder.scale = (0.3202, 0.3202, 0.6468)
ob_cylinder.lineart.crease_threshold = 0.0
ob_cylinder_007.parent = ob_cylinder
ob_cylinder_007.matrix_parent_inverse = Matrix(((3.123, 0.0, 0.0, 0.0), (0.0, 3.123, 0.0, 0.0), (0.0, 0.0, 1.546, -0.997), (0.0, 0.0, 0.0, 1.0)))
ob_cylinder_007.location = (-0.007351, -2.086e-07, 2.127)
ob_cylinder_007.scale = (1.0, 1.0, 1.131)
ob_cylinder_007.lineart.crease_threshold = 0.0
_m = ob_cylinder_007.modifiers.new('Subsurf', 'SUBSURF')
_m.uv_smooth = 'PRESERVE_CORNERS'
_m.quality = 2
_m.levels = 2
_m.show_only_control_edges = False
ob_cylinder_006.parent = ob_cylinder
ob_cylinder_006.matrix_parent_inverse = Matrix(((3.123, 0.0, 0.0, 0.0), (0.0, 3.123, 0.0, 0.0), (0.0, 0.0, 1.546, -0.997), (0.0, 0.0, 0.0, 1.0)))
ob_cylinder_006.location = (-0.02581, -2.853e-07, 2.974)
ob_cylinder_006.scale = (0.8245, 0.8245, 0.9327)
ob_cylinder_006.lineart.crease_threshold = 0.0
_m = ob_cylinder_006.modifiers.new('Subsurf', 'SUBSURF')
_m.uv_smooth = 'PRESERVE_CORNERS'
_m.quality = 2
_m.levels = 2
_m.show_only_control_edges = False
ob_cylinder_005.parent = ob_cylinder
ob_cylinder_005.matrix_parent_inverse = Matrix(((3.123, 0.0, 0.0, 0.0), (0.0, 3.123, 0.0, 0.0), (0.0, 0.0, 1.546, -0.997), (0.0, 0.0, 0.0, 1.0)))
ob_cylinder_005.location = (-0.02581, -2.853e-07, 3.695)
ob_cylinder_005.scale = (0.6653, 0.6653, 0.7525)
ob_cylinder_005.lineart.crease_threshold = 0.0
_m = ob_cylinder_005.modifiers.new('Subsurf', 'SUBSURF')
_m.uv_smooth = 'PRESERVE_CORNERS'
_m.quality = 2
_m.levels = 2
_m.show_only_control_edges = False
ob_cylinder_004.parent = ob_cylinder
ob_cylinder_004.matrix_parent_inverse = Matrix(((3.123, 0.0, 0.0, 0.0), (0.0, 3.123, 0.0, 0.0), (0.0, 0.0, 1.546, -0.997), (0.0, 0.0, 0.0, 1.0)))
ob_cylinder_004.location = (-0.02581, -2.853e-07, 3.516)
ob_cylinder_004.scale = (0.6701, 0.6701, 0.6701)
ob_cylinder_004.lineart.crease_threshold = 0.0
_m = ob_cylinder_004.modifiers.new('Subsurf', 'SUBSURF')
_m.uv_smooth = 'PRESERVE_CORNERS'
_m.quality = 2
_m.levels = 2
_m.show_only_control_edges = False
ob_cylinder_002.parent = ob_cylinder
ob_cylinder_002.matrix_parent_inverse = Matrix(((3.123, 0.0, 0.0, 0.0), (0.0, 3.123, 0.0, 0.0), (0.0, 0.0, 1.546, -0.997), (0.0, 0.0, 0.0, 1.0)))
ob_cylinder_002.location = (-0.02581, -2.853e-07, 2.91)
ob_cylinder_002.scale = (0.8381, 0.8381, 0.8381)
ob_cylinder_002.lineart.crease_threshold = 0.0
_m = ob_cylinder_002.modifiers.new('Subsurf', 'SUBSURF')
_m.uv_smooth = 'PRESERVE_CORNERS'
_m.quality = 2
_m.levels = 2
_m.show_only_control_edges = False
ob_cylinder_001.parent = ob_cylinder
ob_cylinder_001.matrix_parent_inverse = Matrix(((3.123, 0.0, 0.0, 0.0), (0.0, 3.123, 0.0, 0.0), (0.0, 0.0, 1.546, -0.997), (0.0, 0.0, 0.0, 1.0)))
ob_cylinder_001.location = (-0.007351, -2.086e-07, 2.097)
ob_cylinder_001.scale = (1.043, 1.043, 1.043)
ob_cylinder_001.lineart.crease_threshold = 0.0
_m = ob_cylinder_001.modifiers.new('Subsurf', 'SUBSURF')
_m.uv_smooth = 'PRESERVE_CORNERS'
_m.quality = 2
_m.levels = 2
_m.show_only_control_edges = False

# ---- collection membership
col_collection_1.objects.link(ob_cylinder_003)
col_collection_1.objects.link(ob_cylinder)
col_collection_1.objects.link(ob_cylinder_007)
col_collection_1.objects.link(ob_cylinder_006)
col_collection_1.objects.link(ob_cylinder_005)
col_collection_1.objects.link(ob_cylinder_004)
col_collection_1.objects.link(ob_cylinder_002)
col_collection_1.objects.link(ob_cylinder_001)

# ---- scene / render settings (as saved in the file)
scene.frame_start = 1; scene.frame_end = 250; scene.frame_set(0)
scene.render.engine = 'BLENDER_EEVEE_NEXT'
scene.render.resolution_percentage = 50
scene.render.dither_intensity = 0.0
scene.cycles.use_denoising = False
scene.cycles.samples = 128
scene.cycles.sampling_pattern = 'TABULATED_SOBOL'
scene.cycles.use_adaptive_sampling = False
scene.cycles.use_light_tree = False
scene.cycles.blur_glossy = 0.0
scene.cycles.sample_clamp_indirect = 0.0
scene.view_settings.view_transform = 'Standard'
bpy.context.view_layer.update()

# ---- added for rendering (the .blend has no active camera and no usable light): camera, sun
cam_auto = bpy.data.cameras.new('AutoCamera')
cam_auto.lens = 50.0
cam_auto.sensor_width = 36.0
cam_auto.clip_end = 1000.0
ob_auto_camera = bpy.data.objects.new('AutoCamera', cam_auto)
scene.collection.objects.link(ob_auto_camera)
ob_auto_camera.location = (5.32038, -6.3568, 6.29805)
ob_auto_camera.rotation_euler = (1.09748, -7.21219e-08, 0.694738)
scene.camera = ob_auto_camera
light_auto_sun = bpy.data.lights.new('AutoSun', 'SUN')
light_auto_sun.energy = 3.0
light_auto_sun.angle = 0.0523599
ob_auto_sun = bpy.data.objects.new('AutoSun', light_auto_sun)
scene.collection.objects.link(ob_auto_sun)
ob_auto_sun.rotation_euler = (0.872665, 0.174533, 0.523599)
bpy.context.view_layer.update()
